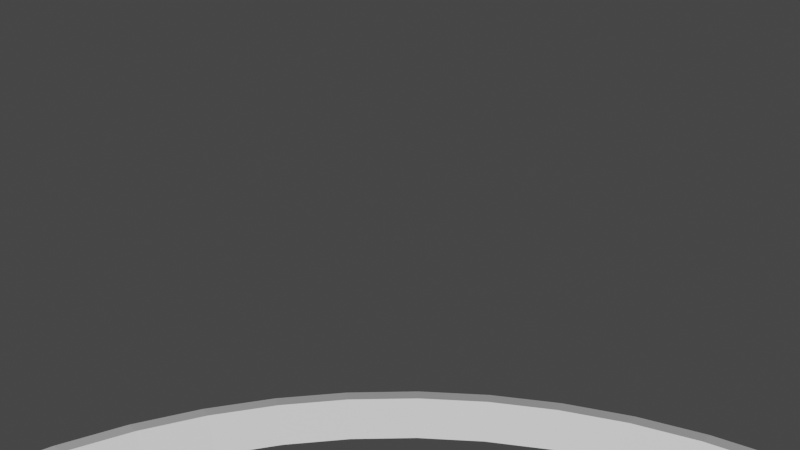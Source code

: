 # Source: floater_top.blend  (saved by Blender 2.80.75; exported with 4.5.12 LTS)
import bpy
from mathutils import Matrix  # noqa: F401  (used for matrix-valued properties, if any)

bpy.ops.wm.read_factory_settings(use_empty=True)
scene = bpy.context.scene
scene.name = 'Scene'

# ---- collections
col_collection = bpy.data.collections.new('Collection'); scene.collection.children.link(col_collection)

# ---- world
world_world = bpy.data.worlds.new('World'); scene.world = world_world
world_world.use_nodes = True; world_world.node_tree.nodes.clear()
_N = world_world.node_tree.nodes; _L = world_world.node_tree.links
n0 = _N.new('ShaderNodeOutputWorld'); n0.name = 'World Output'; n0.location = (300, 300)
n1 = _N.new('ShaderNodeBackground'); n1.name = 'Background'; n1.location = (10, 300)
n1.inputs[0].default_value = (0.05088, 0.05088, 0.05088, 1.0)
_L.new(n1.outputs[0], n0.inputs[0])
n0.is_active_output = True
world_world.color = (0.05088, 0.05088, 0.05088)
world_world.use_sun_shadow = False
world_world.sun_shadow_jitter_overblur = 0.0

# ---- cameras
cam_camera = bpy.data.cameras.new('Camera')
cam_camera.clip_end = 100.0
cam_camera.ortho_scale = 7.314

# ---- meshes
me_torus_001 = bpy.data.meshes.new('Torus.001')
me_torus_001.from_pydata([(4.22, 0.0, 0.0), (3.97, 0.0, 0.25), (3.72, 0.0, 3.062e-17), (3.97, 0.0, -0.25), (4.193, 0.4725, 0.0), (3.945, 0.4445, 0.25), (3.697, 0.4165, 3.062e-17), (3.945, 0.4445, -0.25), (4.114, 0.939, 0.0), (3.87, 0.8834, 0.25), (3.627, 0.8278, 3.062e-17), (3.87, 0.8834, -0.25), (3.983, 1.394, 0.0), (3.747, 1.311, 0.25), (3.511, 1.229, 3.062e-17), (3.747, 1.311, -0.25), (3.802, 1.831, 0.0), (3.577, 1.723, 0.25), (3.352, 1.614, 3.062e-17), (3.577, 1.723, -0.25), (3.573, 2.245, 0.0), (3.361, 2.112, 0.25), (3.15, 1.979, 3.062e-17), (3.361, 2.112, -0.25), (3.299, 2.631, 0.0), (3.104, 2.475, 0.25), (2.908, 2.319, 3.062e-17), (3.104, 2.475, -0.25), (2.984, 2.984, 0.0), (2.807, 2.807, 0.25), (2.63, 2.63, 3.062e-17), (2.807, 2.807, -0.25), (2.631, 3.299, 0.0), (2.475, 3.104, 0.25), (2.319, 2.908, 3.062e-17), (2.475, 3.104, -0.25), (2.245, 3.573, 0.0), (2.112, 3.361, 0.25), (1.979, 3.15, 3.062e-17), (2.112, 3.361, -0.25), (1.831, 3.802, 0.0), (1.723, 3.577, 0.25), (1.614, 3.352, 3.062e-17), (1.723, 3.577, -0.25), (1.394, 3.983, 0.0), (1.311, 3.747, 0.25), (1.229, 3.511, 3.062e-17), (1.311, 3.747, -0.25), (0.939, 4.114, 0.0), (0.8834, 3.87, 0.25), (0.8278, 3.627, 3.062e-17), (0.8834, 3.87, -0.25), (0.4725, 4.193, 0.0), (0.4445, 3.945, 0.25), (0.4165, 3.697, 3.062e-17), (0.4445, 3.945, -0.25), (3.186e-07, 4.22, 0.0), (2.997e-07, 3.97, 0.25), (2.809e-07, 3.72, 3.062e-17), (2.997e-07, 3.97, -0.25), (-0.4725, 4.193, 0.0), (-0.4445, 3.945, 0.25), (-0.4165, 3.697, 3.062e-17), (-0.4445, 3.945, -0.25), (-0.939, 4.114, 0.0), (-0.8834, 3.87, 0.25), (-0.8278, 3.627, 3.062e-17), (-0.8834, 3.87, -0.25), (-1.394, 3.983, 0.0), (-1.311, 3.747, 0.25), (-1.229, 3.511, 3.062e-17), (-1.311, 3.747, -0.25), (-1.831, 3.802, 0.0), (-1.723, 3.577, 0.25), (-1.614, 3.352, 3.062e-17), (-1.723, 3.577, -0.25), (-2.245, 3.573, 0.0), (-2.112, 3.361, 0.25), (-1.979, 3.15, 3.062e-17), (-2.112, 3.361, -0.25), (-2.631, 3.299, 0.0), (-2.475, 3.104, 0.25), (-2.319, 2.908, 3.062e-17), (-2.475, 3.104, -0.25), (-2.984, 2.984, 0.0), (-2.807, 2.807, 0.25), (-2.63, 2.63, 3.062e-17), (-2.807, 2.807, -0.25), (-3.299, 2.631, 0.0), (-3.104, 2.475, 0.25), (-2.908, 2.319, 3.062e-17), (-3.104, 2.475, -0.25), (-3.573, 2.245, 0.0), (-3.361, 2.112, 0.25), (-3.15, 1.979, 3.062e-17), (-3.361, 2.112, -0.25), (-3.802, 1.831, 0.0), (-3.577, 1.723, 0.25), (-3.352, 1.614, 3.062e-17), (-3.577, 1.723, -0.25), (-3.983, 1.394, 0.0), (-3.747, 1.311, 0.25), (-3.511, 1.229, 3.062e-17), (-3.747, 1.311, -0.25), (-4.114, 0.939, 0.0), (-3.87, 0.8834, 0.25), (-3.627, 0.8278, 3.062e-17), (-3.87, 0.8834, -0.25), (-4.193, 0.4725, 0.0), (-3.945, 0.4445, 0.25), (-3.697, 0.4165, 3.062e-17), (-3.945, 0.4445, -0.25), (-4.22, 3.689e-07, 0.0), (-3.97, 3.471e-07, 0.25), (-3.72, 3.252e-07, 3.062e-17), (-3.97, 3.471e-07, -0.25), (-4.193, -0.4725, 0.0), (-3.945, -0.4445, 0.25), (-3.697, -0.4165, 3.062e-17), (-3.945, -0.4445, -0.25), (-4.114, -0.939, 0.0), (-3.87, -0.8834, 0.25), (-3.627, -0.8278, 3.062e-17), (-3.87, -0.8834, -0.25), (-3.983, -1.394, 0.0), (-3.747, -1.311, 0.25), (-3.511, -1.229, 3.062e-17), (-3.747, -1.311, -0.25), (-3.802, -1.831, 0.0), (-3.577, -1.723, 0.25), (-3.352, -1.614, 3.062e-17), (-3.577, -1.723, -0.25), (-3.573, -2.245, 0.0), (-3.361, -2.112, 0.25), (-3.15, -1.979, 3.062e-17), (-3.361, -2.112, -0.25), (-3.299, -2.631, 0.0), (-3.104, -2.475, 0.25), (-2.908, -2.319, 3.062e-17), (-3.104, -2.475, -0.25), (-2.984, -2.984, 0.0), (-2.807, -2.807, 0.25), (-2.63, -2.63, 3.062e-17), (-2.807, -2.807, -0.25), (-2.631, -3.299, 0.0), (-2.475, -3.104, 0.25), (-2.319, -2.908, 3.062e-17), (-2.475, -3.104, -0.25), (-2.245, -3.573, 0.0), (-2.112, -3.361, 0.25), (-1.979, -3.15, 3.062e-17), (-2.112, -3.361, -0.25), (-1.831, -3.802, 0.0), (-1.723, -3.577, 0.25), (-1.614, -3.352, 3.062e-17), (-1.723, -3.577, -0.25), (-1.394, -3.983, 0.0), (-1.311, -3.747, 0.25), (-1.229, -3.511, 3.062e-17), (-1.311, -3.747, -0.25), (-0.939, -4.114, 0.0), (-0.8834, -3.87, 0.25), (-0.8278, -3.627, 3.062e-17), (-0.8834, -3.87, -0.25), (-0.4725, -4.193, 0.0), (-0.4445, -3.945, 0.25), (-0.4165, -3.697, 3.062e-17), (-0.4445, -3.945, -0.25), (3.186e-07, -4.22, 0.0), (2.997e-07, -3.97, 0.25), (2.809e-07, -3.72, 3.062e-17), (2.997e-07, -3.97, -0.25), (0.4725, -4.193, 0.0), (0.4445, -3.945, 0.25), (0.4165, -3.697, 3.062e-17), (0.4445, -3.945, -0.25), (0.939, -4.114, 0.0), (0.8834, -3.87, 0.25), (0.8278, -3.627, 3.062e-17), (0.8834, -3.87, -0.25), (1.394, -3.983, 0.0), (1.311, -3.747, 0.25), (1.229, -3.511, 3.062e-17), (1.311, -3.747, -0.25), (1.831, -3.802, 0.0), (1.723, -3.577, 0.25), (1.614, -3.352, 3.062e-17), (1.723, -3.577, -0.25), (2.245, -3.573, 0.0), (2.112, -3.361, 0.25), (1.979, -3.15, 3.062e-17), (2.112, -3.361, -0.25), (2.631, -3.299, 0.0), (2.475, -3.104, 0.25), (2.319, -2.908, 3.062e-17), (2.475, -3.104, -0.25), (2.984, -2.984, 0.0), (2.807, -2.807, 0.25), (2.63, -2.63, 3.062e-17), (2.807, -2.807, -0.25), (3.299, -2.631, 0.0), (3.104, -2.475, 0.25), (2.908, -2.319, 3.062e-17), (3.104, -2.475, -0.25), (3.573, -2.245, 0.0), (3.361, -2.112, 0.25), (3.15, -1.979, 3.062e-17), (3.361, -2.112, -0.25), (3.802, -1.831, 0.0), (3.577, -1.723, 0.25), (3.352, -1.614, 3.062e-17), (3.577, -1.723, -0.25), (3.983, -1.394, 0.0), (3.747, -1.311, 0.25), (3.511, -1.229, 3.062e-17), (3.747, -1.311, -0.25), (4.114, -0.939, 0.0), (3.87, -0.8834, 0.25), (3.627, -0.8278, 3.062e-17), (3.87, -0.8834, -0.25), (4.193, -0.4725, 0.0), (3.945, -0.4445, 0.25), (3.697, -0.4165, 3.062e-17), (3.945, -0.4445, -0.25)], [], [(0, 4, 5, 1), (1, 5, 6, 2), (2, 6, 7, 3), (3, 7, 4, 0), (4, 8, 9, 5), (5, 9, 10, 6), (6, 10, 11, 7), (7, 11, 8, 4), (8, 12, 13, 9), (9, 13, 14, 10), (10, 14, 15, 11), (11, 15, 12, 8), (12, 16, 17, 13), (13, 17, 18, 14), (14, 18, 19, 15), (15, 19, 16, 12), (16, 20, 21, 17), (17, 21, 22, 18), (18, 22, 23, 19), (19, 23, 20, 16), (20, 24, 25, 21), (21, 25, 26, 22), (22, 26, 27, 23), (23, 27, 24, 20), (24, 28, 29, 25), (25, 29, 30, 26), (26, 30, 31, 27), (27, 31, 28, 24), (28, 32, 33, 29), (29, 33, 34, 30), (30, 34, 35, 31), (31, 35, 32, 28), (32, 36, 37, 33), (33, 37, 38, 34), (34, 38, 39, 35), (35, 39, 36, 32), (36, 40, 41, 37), (37, 41, 42, 38), (38, 42, 43, 39), (39, 43, 40, 36), (40, 44, 45, 41), (41, 45, 46, 42), (42, 46, 47, 43), (43, 47, 44, 40), (44, 48, 49, 45), (45, 49, 50, 46), (46, 50, 51, 47), (47, 51, 48, 44), (48, 52, 53, 49), (49, 53, 54, 50), (50, 54, 55, 51), (51, 55, 52, 48), (52, 56, 57, 53), (53, 57, 58, 54), (54, 58, 59, 55), (55, 59, 56, 52), (56, 60, 61, 57), (57, 61, 62, 58), (58, 62, 63, 59), (59, 63, 60, 56), (60, 64, 65, 61), (61, 65, 66, 62), (62, 66, 67, 63), (63, 67, 64, 60), (64, 68, 69, 65), (65, 69, 70, 66), (66, 70, 71, 67), (67, 71, 68, 64), (68, 72, 73, 69), (69, 73, 74, 70), (70, 74, 75, 71), (71, 75, 72, 68), (72, 76, 77, 73), (73, 77, 78, 74), (74, 78, 79, 75), (75, 79, 76, 72), (76, 80, 81, 77), (77, 81, 82, 78), (78, 82, 83, 79), (79, 83, 80, 76), (80, 84, 85, 81), (81, 85, 86, 82), (82, 86, 87, 83), (83, 87, 84, 80), (84, 88, 89, 85), (85, 89, 90, 86), (86, 90, 91, 87), (87, 91, 88, 84), (88, 92, 93, 89), (89, 93, 94, 90), (90, 94, 95, 91), (91, 95, 92, 88), (92, 96, 97, 93), (93, 97, 98, 94), (94, 98, 99, 95), (95, 99, 96, 92), (96, 100, 101, 97), (97, 101, 102, 98), (98, 102, 103, 99), (99, 103, 100, 96), (100, 104, 105, 101), (101, 105, 106, 102), (102, 106, 107, 103), (103, 107, 104, 100), (104, 108, 109, 105), (105, 109, 110, 106), (106, 110, 111, 107), (107, 111, 108, 104), (108, 112, 113, 109), (109, 113, 114, 110), (110, 114, 115, 111), (111, 115, 112, 108), (112, 116, 117, 113), (113, 117, 118, 114), (114, 118, 119, 115), (115, 119, 116, 112), (116, 120, 121, 117), (117, 121, 122, 118), (118, 122, 123, 119), (119, 123, 120, 116), (120, 124, 125, 121), (121, 125, 126, 122), (122, 126, 127, 123), (123, 127, 124, 120), (124, 128, 129, 125), (125, 129, 130, 126), (126, 130, 131, 127), (127, 131, 128, 124), (128, 132, 133, 129), (129, 133, 134, 130), (130, 134, 135, 131), (131, 135, 132, 128), (132, 136, 137, 133), (133, 137, 138, 134), (134, 138, 139, 135), (135, 139, 136, 132), (136, 140, 141, 137), (137, 141, 142, 138), (138, 142, 143, 139), (139, 143, 140, 136), (140, 144, 145, 141), (141, 145, 146, 142), (142, 146, 147, 143), (143, 147, 144, 140), (144, 148, 149, 145), (145, 149, 150, 146), (146, 150, 151, 147), (147, 151, 148, 144), (148, 152, 153, 149), (149, 153, 154, 150), (150, 154, 155, 151), (151, 155, 152, 148), (152, 156, 157, 153), (153, 157, 158, 154), (154, 158, 159, 155), (155, 159, 156, 152), (156, 160, 161, 157), (157, 161, 162, 158), (158, 162, 163, 159), (159, 163, 160, 156), (160, 164, 165, 161), (161, 165, 166, 162), (162, 166, 167, 163), (163, 167, 164, 160), (164, 168, 169, 165), (165, 169, 170, 166), (166, 170, 171, 167), (167, 171, 168, 164), (168, 172, 173, 169), (169, 173, 174, 170), (170, 174, 175, 171), (171, 175, 172, 168), (172, 176, 177, 173), (173, 177, 178, 174), (174, 178, 179, 175), (175, 179, 176, 172), (176, 180, 181, 177), (177, 181, 182, 178), (178, 182, 183, 179), (179, 183, 180, 176), (180, 184, 185, 181), (181, 185, 186, 182), (182, 186, 187, 183), (183, 187, 184, 180), (184, 188, 189, 185), (185, 189, 190, 186), (186, 190, 191, 187), (187, 191, 188, 184), (188, 192, 193, 189), (189, 193, 194, 190), (190, 194, 195, 191), (191, 195, 192, 188), (192, 196, 197, 193), (193, 197, 198, 194), (194, 198, 199, 195), (195, 199, 196, 192), (196, 200, 201, 197), (197, 201, 202, 198), (198, 202, 203, 199), (199, 203, 200, 196), (200, 204, 205, 201), (201, 205, 206, 202), (202, 206, 207, 203), (203, 207, 204, 200), (204, 208, 209, 205), (205, 209, 210, 206), (206, 210, 211, 207), (207, 211, 208, 204), (208, 212, 213, 209), (209, 213, 214, 210), (210, 214, 215, 211), (211, 215, 212, 208), (212, 216, 217, 213), (213, 217, 218, 214), (214, 218, 219, 215), (215, 219, 216, 212), (216, 220, 221, 217), (217, 221, 222, 218), (218, 222, 223, 219), (219, 223, 220, 216), (220, 0, 1, 221), (221, 1, 2, 222), (222, 2, 3, 223), (223, 3, 0, 220)])
_uv = me_torus_001.uv_layers.new(name='UVMap')
_uv.uv.foreach_set('vector', [0.5, 0.5, 0.5179, 0.5, 0.5179, 0.75, 0.5, 0.75, 0.5, 0.75, 0.5179, 0.75, 0.5179, 1.0, 0.5, 1.0, 0.5, 0.0, 0.5179, 0.0, 0.5179, 0.25, 0.5, 0.25, 0.5, 0.25, 0.5179, 0.25, 0.5179, 0.5, 0.5, 0.5, 0.5179, 0.5, 0.5357, 0.5, 0.5357, 0.75, 0.5179, 0.75, 0.5179, 0.75, 0.5357, 0.75, 0.5357, 1.0, 0.5179, 1.0, 0.5179, 0.0, 0.5357, 0.0, 0.5357, 0.25, 0.5179, 0.25, 0.5179, 0.25, 0.5357, 0.25, 0.5357, 0.5, 0.5179, 0.5, 0.5357, 0.5, 0.5536, 0.5, 0.5536, 0.75, 0.5357, 0.75, 0.5357, 0.75, 0.5536, 0.75, 0.5536, 1.0, 0.5357, 1.0, 0.5357, 0.0, 0.5536, 0.0, 0.5536, 0.25, 0.5357, 0.25, 0.5357, 0.25, 0.5536, 0.25, 0.5536, 0.5, 0.5357, 0.5, 0.5536, 0.5, 0.5714, 0.5, 0.5714, 0.75, 0.5536, 0.75, 0.5536, 0.75, 0.5714, 0.75, 0.5714, 1.0, 0.5536, 1.0, 0.5536, 0.0, 0.5714, 0.0, 0.5714, 0.25, 0.5536, 0.25, 0.5536, 0.25, 0.5714, 0.25, 0.5714, 0.5, 0.5536, 0.5, 0.5714, 0.5, 0.5893, 0.5, 0.5893, 0.75, 0.5714, 0.75, 0.5714, 0.75, 0.5893, 0.75, 0.5893, 1.0, 0.5714, 1.0, 0.5714, 0.0, 0.5893, 0.0, 0.5893, 0.25, 0.5714, 0.25, 0.5714, 0.25, 0.5893, 0.25, 0.5893, 0.5, 0.5714, 0.5, 0.5893, 0.5, 0.6071, 0.5, 0.6071, 0.75, 0.5893, 0.75, 0.5893, 0.75, 0.6071, 0.75, 0.6071, 1.0, 0.5893, 1.0, 0.5893, 0.0, 0.6071, 0.0, 0.6071, 0.25, 0.5893, 0.25, 0.5893, 0.25, 0.6071, 0.25, 0.6071, 0.5, 0.5893, 0.5, 0.6071, 0.5, 0.625, 0.5, 0.625, 0.75, 0.6071, 0.75, 0.6071, 0.75, 0.625, 0.75, 0.625, 1.0, 0.6071, 1.0, 0.6071, 0.0, 0.625, 0.0, 0.625, 0.25, 0.6071, 0.25, 0.6071, 0.25, 0.625, 0.25, 0.625, 0.5, 0.6071, 0.5, 0.625, 0.5, 0.6429, 0.5, 0.6429, 0.75, 0.625, 0.75, 0.625, 0.75, 0.6429, 0.75, 0.6429, 1.0, 0.625, 1.0, 0.625, 0.0, 0.6429, 0.0, 0.6429, 0.25, 0.625, 0.25, 0.625, 0.25, 0.6429, 0.25, 0.6429, 0.5, 0.625, 0.5, 0.6429, 0.5, 0.6607, 0.5, 0.6607, 0.75, 0.6429, 0.75, 0.6429, 0.75, 0.6607, 0.75, 0.6607, 1.0, 0.6429, 1.0, 0.6429, 0.0, 0.6607, 0.0, 0.6607, 0.25, 0.6429, 0.25, 0.6429, 0.25, 0.6607, 0.25, 0.6607, 0.5, 0.6429, 0.5, 0.6607, 0.5, 0.6786, 0.5, 0.6786, 0.75, 0.6607, 0.75, 0.6607, 0.75, 0.6786, 0.75, 0.6786, 1.0, 0.6607, 1.0, 0.6607, 0.0, 0.6786, 0.0, 0.6786, 0.25, 0.6607, 0.25, 0.6607, 0.25, 0.6786, 0.25, 0.6786, 0.5, 0.6607, 0.5, 0.6786, 0.5, 0.6964, 0.5, 0.6964, 0.75, 0.6786, 0.75, 0.6786, 0.75, 0.6964, 0.75, 0.6964, 1.0, 0.6786, 1.0, 0.6786, 0.0, 0.6964, 0.0, 0.6964, 0.25, 0.6786, 0.25, 0.6786, 0.25, 0.6964, 0.25, 0.6964, 0.5, 0.6786, 0.5, 0.6964, 0.5, 0.7143, 0.5, 0.7143, 0.75, 0.6964, 0.75, 0.6964, 0.75, 0.7143, 0.75, 0.7143, 1.0, 0.6964, 1.0, 0.6964, 0.0, 0.7143, 0.0, 0.7143, 0.25, 0.6964, 0.25, 0.6964, 0.25, 0.7143, 0.25, 0.7143, 0.5, 0.6964, 0.5, 0.7143, 0.5, 0.7321, 0.5, 0.7321, 0.75, 0.7143, 0.75, 0.7143, 0.75, 0.7321, 0.75, 0.7321, 1.0, 0.7143, 1.0, 0.7143, 0.0, 0.7321, 0.0, 0.7321, 0.25, 0.7143, 0.25, 0.7143, 0.25, 0.7321, 0.25, 0.7321, 0.5, 0.7143, 0.5, 0.7321, 0.5, 0.75, 0.5, 0.75, 0.75, 0.7321, 0.75, 0.7321, 0.75, 0.75, 0.75, 0.75, 1.0, 0.7321, 1.0, 0.7321, 0.0, 0.75, 0.0, 0.75, 0.25, 0.7321, 0.25, 0.7321, 0.25, 0.75, 0.25, 0.75, 0.5, 0.7321, 0.5, 0.75, 0.5, 0.7679, 0.5, 0.7679, 0.75, 0.75, 0.75, 0.75, 0.75, 0.7679, 0.75, 0.7679, 1.0, 0.75, 1.0, 0.75, 0.0, 0.7679, 0.0, 0.7679, 0.25, 0.75, 0.25, 0.75, 0.25, 0.7679, 0.25, 0.7679, 0.5, 0.75, 0.5, 0.7679, 0.5, 0.7857, 0.5, 0.7857, 0.75, 0.7679, 0.75, 0.7679, 0.75, 0.7857, 0.75, 0.7857, 1.0, 0.7679, 1.0, 0.7679, 0.0, 0.7857, 0.0, 0.7857, 0.25, 0.7679, 0.25, 0.7679, 0.25, 0.7857, 0.25, 0.7857, 0.5, 0.7679, 0.5, 0.7857, 0.5, 0.8036, 0.5, 0.8036, 0.75, 0.7857, 0.75, 0.7857, 0.75, 0.8036, 0.75, 0.8036, 1.0, 0.7857, 1.0, 0.7857, 0.0, 0.8036, 0.0, 0.8036, 0.25, 0.7857, 0.25, 0.7857, 0.25, 0.8036, 0.25, 0.8036, 0.5, 0.7857, 0.5, 0.8036, 0.5, 0.8214, 0.5, 0.8214, 0.75, 0.8036, 0.75, 0.8036, 0.75, 0.8214, 0.75, 0.8214, 1.0, 0.8036, 1.0, 0.8036, 0.0, 0.8214, 0.0, 0.8214, 0.25, 0.8036, 0.25, 0.8036, 0.25, 0.8214, 0.25, 0.8214, 0.5, 0.8036, 0.5, 0.8214, 0.5, 0.8393, 0.5, 0.8393, 0.75, 0.8214, 0.75, 0.8214, 0.75, 0.8393, 0.75, 0.8393, 1.0, 0.8214, 1.0, 0.8214, 0.0, 0.8393, 0.0, 0.8393, 0.25, 0.8214, 0.25, 0.8214, 0.25, 0.8393, 0.25, 0.8393, 0.5, 0.8214, 0.5, 0.8393, 0.5, 0.8571, 0.5, 0.8571, 0.75, 0.8393, 0.75, 0.8393, 0.75, 0.8571, 0.75, 0.8571, 1.0, 0.8393, 1.0, 0.8393, 0.0, 0.8571, 0.0, 0.8571, 0.25, 0.8393, 0.25, 0.8393, 0.25, 0.8571, 0.25, 0.8571, 0.5, 0.8393, 0.5, 0.8571, 0.5, 0.875, 0.5, 0.875, 0.75, 0.8571, 0.75, 0.8571, 0.75, 0.875, 0.75, 0.875, 1.0, 0.8571, 1.0, 0.8571, 0.0, 0.875, 0.0, 0.875, 0.25, 0.8571, 0.25, 0.8571, 0.25, 0.875, 0.25, 0.875, 0.5, 0.8571, 0.5, 0.875, 0.5, 0.8929, 0.5, 0.8929, 0.75, 0.875, 0.75, 0.875, 0.75, 0.8929, 0.75, 0.8929, 1.0, 0.875, 1.0, 0.875, 0.0, 0.8929, 0.0, 0.8929, 0.25, 0.875, 0.25, 0.875, 0.25, 0.8929, 0.25, 0.8929, 0.5, 0.875, 0.5, 0.8929, 0.5, 0.9107, 0.5, 0.9107, 0.75, 0.8929, 0.75, 0.8929, 0.75, 0.9107, 0.75, 0.9107, 1.0, 0.8929, 1.0, 0.8929, 0.0, 0.9107, 0.0, 0.9107, 0.25, 0.8929, 0.25, 0.8929, 0.25, 0.9107, 0.25, 0.9107, 0.5, 0.8929, 0.5, 0.9107, 0.5, 0.9286, 0.5, 0.9286, 0.75, 0.9107, 0.75, 0.9107, 0.75, 0.9286, 0.75, 0.9286, 1.0, 0.9107, 1.0, 0.9107, 0.0, 0.9286, 0.0, 0.9286, 0.25, 0.9107, 0.25, 0.9107, 0.25, 0.9286, 0.25, 0.9286, 0.5, 0.9107, 0.5, 0.9286, 0.5, 0.9464, 0.5, 0.9464, 0.75, 0.9286, 0.75, 0.9286, 0.75, 0.9464, 0.75, 0.9464, 1.0, 0.9286, 1.0, 0.9286, 0.0, 0.9464, 0.0, 0.9464, 0.25, 0.9286, 0.25, 0.9286, 0.25, 0.9464, 0.25, 0.9464, 0.5, 0.9286, 0.5, 0.9464, 0.5, 0.9643, 0.5, 0.9643, 0.75, 0.9464, 0.75, 0.9464, 0.75, 0.9643, 0.75, 0.9643, 1.0, 0.9464, 1.0, 0.9464, 0.0, 0.9643, 0.0, 0.9643, 0.25, 0.9464, 0.25, 0.9464, 0.25, 0.9643, 0.25, 0.9643, 0.5, 0.9464, 0.5, 0.9643, 0.5, 0.9821, 0.5, 0.9821, 0.75, 0.9643, 0.75, 0.9643, 0.75, 0.9821, 0.75, 0.9821, 1.0, 0.9643, 1.0, 0.9643, 0.0, 0.9821, 0.0, 0.9821, 0.25, 0.9643, 0.25, 0.9643, 0.25, 0.9821, 0.25, 0.9821, 0.5, 0.9643, 0.5, 0.9821, 0.5, 1.0, 0.5, 1.0, 0.75, 0.9821, 0.75, 0.9821, 0.75, 1.0, 0.75, 1.0, 1.0, 0.9821, 1.0, 0.9821, 0.0, 1.0, 0.0, 1.0, 0.25, 0.9821, 0.25, 0.9821, 0.25, 1.0, 0.25, 1.0, 0.5, 0.9821, 0.5, 1.332e-15, 0.5, 0.01786, 0.5, 0.01786, 0.75, 1.332e-15, 0.75, 1.332e-15, 0.75, 0.01786, 0.75, 0.01786, 1.0, 1.332e-15, 1.0, 1.332e-15, 0.0, 0.01786, 0.0, 0.01786, 0.25, 1.332e-15, 0.25, 1.332e-15, 0.25, 0.01786, 0.25, 0.01786, 0.5, 1.332e-15, 0.5, 0.01786, 0.5, 0.03571, 0.5, 0.03571, 0.75, 0.01786, 0.75, 0.01786, 0.75, 0.03571, 0.75, 0.03571, 1.0, 0.01786, 1.0, 0.01786, 0.0, 0.03571, 0.0, 0.03571, 0.25, 0.01786, 0.25, 0.01786, 0.25, 0.03571, 0.25, 0.03571, 0.5, 0.01786, 0.5, 0.03571, 0.5, 0.05357, 0.5, 0.05357, 0.75, 0.03571, 0.75, 0.03571, 0.75, 0.05357, 0.75, 0.05357, 1.0, 0.03571, 1.0, 0.03571, 0.0, 0.05357, 0.0, 0.05357, 0.25, 0.03571, 0.25, 0.03571, 0.25, 0.05357, 0.25, 0.05357, 0.5, 0.03571, 0.5, 0.05357, 0.5, 0.07143, 0.5, 0.07143, 0.75, 0.05357, 0.75, 0.05357, 0.75, 0.07143, 0.75, 0.07143, 1.0, 0.05357, 1.0, 0.05357, 0.0, 0.07143, 0.0, 0.07143, 0.25, 0.05357, 0.25, 0.05357, 0.25, 0.07143, 0.25, 0.07143, 0.5, 0.05357, 0.5, 0.07143, 0.5, 0.08929, 0.5, 0.08929, 0.75, 0.07143, 0.75, 0.07143, 0.75, 0.08929, 0.75, 0.08929, 1.0, 0.07143, 1.0, 0.07143, 0.0, 0.08929, 0.0, 0.08929, 0.25, 0.07143, 0.25, 0.07143, 0.25, 0.08929, 0.25, 0.08929, 0.5, 0.07143, 0.5, 0.08929, 0.5, 0.1071, 0.5, 0.1071, 0.75, 0.08929, 0.75, 0.08929, 0.75, 0.1071, 0.75, 0.1071, 1.0, 0.08929, 1.0, 0.08929, 0.0, 0.1071, 0.0, 0.1071, 0.25, 0.08929, 0.25, 0.08929, 0.25, 0.1071, 0.25, 0.1071, 0.5, 0.08929, 0.5, 0.1071, 0.5, 0.125, 0.5, 0.125, 0.75, 0.1071, 0.75, 0.1071, 0.75, 0.125, 0.75, 0.125, 1.0, 0.1071, 1.0, 0.1071, 0.0, 0.125, 0.0, 0.125, 0.25, 0.1071, 0.25, 0.1071, 0.25, 0.125, 0.25, 0.125, 0.5, 0.1071, 0.5, 0.125, 0.5, 0.1429, 0.5, 0.1429, 0.75, 0.125, 0.75, 0.125, 0.75, 0.1429, 0.75, 0.1429, 1.0, 0.125, 1.0, 0.125, 0.0, 0.1429, 0.0, 0.1429, 0.25, 0.125, 0.25, 0.125, 0.25, 0.1429, 0.25, 0.1429, 0.5, 0.125, 0.5, 0.1429, 0.5, 0.1607, 0.5, 0.1607, 0.75, 0.1429, 0.75, 0.1429, 0.75, 0.1607, 0.75, 0.1607, 1.0, 0.1429, 1.0, 0.1429, 0.0, 0.1607, 0.0, 0.1607, 0.25, 0.1429, 0.25, 0.1429, 0.25, 0.1607, 0.25, 0.1607, 0.5, 0.1429, 0.5, 0.1607, 0.5, 0.1786, 0.5, 0.1786, 0.75, 0.1607, 0.75, 0.1607, 0.75, 0.1786, 0.75, 0.1786, 1.0, 0.1607, 1.0, 0.1607, 0.0, 0.1786, 0.0, 0.1786, 0.25, 0.1607, 0.25, 0.1607, 0.25, 0.1786, 0.25, 0.1786, 0.5, 0.1607, 0.5, 0.1786, 0.5, 0.1964, 0.5, 0.1964, 0.75, 0.1786, 0.75, 0.1786, 0.75, 0.1964, 0.75, 0.1964, 1.0, 0.1786, 1.0, 0.1786, 0.0, 0.1964, 0.0, 0.1964, 0.25, 0.1786, 0.25, 0.1786, 0.25, 0.1964, 0.25, 0.1964, 0.5, 0.1786, 0.5, 0.1964, 0.5, 0.2143, 0.5, 0.2143, 0.75, 0.1964, 0.75, 0.1964, 0.75, 0.2143, 0.75, 0.2143, 1.0, 0.1964, 1.0, 0.1964, 0.0, 0.2143, 0.0, 0.2143, 0.25, 0.1964, 0.25, 0.1964, 0.25, 0.2143, 0.25, 0.2143, 0.5, 0.1964, 0.5, 0.2143, 0.5, 0.2321, 0.5, 0.2321, 0.75, 0.2143, 0.75, 0.2143, 0.75, 0.2321, 0.75, 0.2321, 1.0, 0.2143, 1.0, 0.2143, 0.0, 0.2321, 0.0, 0.2321, 0.25, 0.2143, 0.25, 0.2143, 0.25, 0.2321, 0.25, 0.2321, 0.5, 0.2143, 0.5, 0.2321, 0.5, 0.25, 0.5, 0.25, 0.75, 0.2321, 0.75, 0.2321, 0.75, 0.25, 0.75, 0.25, 1.0, 0.2321, 1.0, 0.2321, 0.0, 0.25, 0.0, 0.25, 0.25, 0.2321, 0.25, 0.2321, 0.25, 0.25, 0.25, 0.25, 0.5, 0.2321, 0.5, 0.25, 0.5, 0.2679, 0.5, 0.2679, 0.75, 0.25, 0.75, 0.25, 0.75, 0.2679, 0.75, 0.2679, 1.0, 0.25, 1.0, 0.25, 0.0, 0.2679, 0.0, 0.2679, 0.25, 0.25, 0.25, 0.25, 0.25, 0.2679, 0.25, 0.2679, 0.5, 0.25, 0.5, 0.2679, 0.5, 0.2857, 0.5, 0.2857, 0.75, 0.2679, 0.75, 0.2679, 0.75, 0.2857, 0.75, 0.2857, 1.0, 0.2679, 1.0, 0.2679, 0.0, 0.2857, 0.0, 0.2857, 0.25, 0.2679, 0.25, 0.2679, 0.25, 0.2857, 0.25, 0.2857, 0.5, 0.2679, 0.5, 0.2857, 0.5, 0.3036, 0.5, 0.3036, 0.75, 0.2857, 0.75, 0.2857, 0.75, 0.3036, 0.75, 0.3036, 1.0, 0.2857, 1.0, 0.2857, 0.0, 0.3036, 0.0, 0.3036, 0.25, 0.2857, 0.25, 0.2857, 0.25, 0.3036, 0.25, 0.3036, 0.5, 0.2857, 0.5, 0.3036, 0.5, 0.3214, 0.5, 0.3214, 0.75, 0.3036, 0.75, 0.3036, 0.75, 0.3214, 0.75, 0.3214, 1.0, 0.3036, 1.0, 0.3036, 0.0, 0.3214, 0.0, 0.3214, 0.25, 0.3036, 0.25, 0.3036, 0.25, 0.3214, 0.25, 0.3214, 0.5, 0.3036, 0.5, 0.3214, 0.5, 0.3393, 0.5, 0.3393, 0.75, 0.3214, 0.75, 0.3214, 0.75, 0.3393, 0.75, 0.3393, 1.0, 0.3214, 1.0, 0.3214, 0.0, 0.3393, 0.0, 0.3393, 0.25, 0.3214, 0.25, 0.3214, 0.25, 0.3393, 0.25, 0.3393, 0.5, 0.3214, 0.5, 0.3393, 0.5, 0.3571, 0.5, 0.3571, 0.75, 0.3393, 0.75, 0.3393, 0.75, 0.3571, 0.75, 0.3571, 1.0, 0.3393, 1.0, 0.3393, 0.0, 0.3571, 0.0, 0.3571, 0.25, 0.3393, 0.25, 0.3393, 0.25, 0.3571, 0.25, 0.3571, 0.5, 0.3393, 0.5, 0.3571, 0.5, 0.375, 0.5, 0.375, 0.75, 0.3571, 0.75, 0.3571, 0.75, 0.375, 0.75, 0.375, 1.0, 0.3571, 1.0, 0.3571, 0.0, 0.375, 0.0, 0.375, 0.25, 0.3571, 0.25, 0.3571, 0.25, 0.375, 0.25, 0.375, 0.5, 0.3571, 0.5, 0.375, 0.5, 0.3929, 0.5, 0.3929, 0.75, 0.375, 0.75, 0.375, 0.75, 0.3929, 0.75, 0.3929, 1.0, 0.375, 1.0, 0.375, 0.0, 0.3929, 0.0, 0.3929, 0.25, 0.375, 0.25, 0.375, 0.25, 0.3929, 0.25, 0.3929, 0.5, 0.375, 0.5, 0.3929, 0.5, 0.4107, 0.5, 0.4107, 0.75, 0.3929, 0.75, 0.3929, 0.75, 0.4107, 0.75, 0.4107, 1.0, 0.3929, 1.0, 0.3929, 0.0, 0.4107, 0.0, 0.4107, 0.25, 0.3929, 0.25, 0.3929, 0.25, 0.4107, 0.25, 0.4107, 0.5, 0.3929, 0.5, 0.4107, 0.5, 0.4286, 0.5, 0.4286, 0.75, 0.4107, 0.75, 0.4107, 0.75, 0.4286, 0.75, 0.4286, 1.0, 0.4107, 1.0, 0.4107, 0.0, 0.4286, 0.0, 0.4286, 0.25, 0.4107, 0.25, 0.4107, 0.25, 0.4286, 0.25, 0.4286, 0.5, 0.4107, 0.5, 0.4286, 0.5, 0.4464, 0.5, 0.4464, 0.75, 0.4286, 0.75, 0.4286, 0.75, 0.4464, 0.75, 0.4464, 1.0, 0.4286, 1.0, 0.4286, 0.0, 0.4464, 0.0, 0.4464, 0.25, 0.4286, 0.25, 0.4286, 0.25, 0.4464, 0.25, 0.4464, 0.5, 0.4286, 0.5, 0.4464, 0.5, 0.4643, 0.5, 0.4643, 0.75, 0.4464, 0.75, 0.4464, 0.75, 0.4643, 0.75, 0.4643, 1.0, 0.4464, 1.0, 0.4464, 0.0, 0.4643, 0.0, 0.4643, 0.25, 0.4464, 0.25, 0.4464, 0.25, 0.4643, 0.25, 0.4643, 0.5, 0.4464, 0.5, 0.4643, 0.5, 0.4821, 0.5, 0.4821, 0.75, 0.4643, 0.75, 0.4643, 0.75, 0.4821, 0.75, 0.4821, 1.0, 0.4643, 1.0, 0.4643, 0.0, 0.4821, 0.0, 0.4821, 0.25, 0.4643, 0.25, 0.4643, 0.25, 0.4821, 0.25, 0.4821, 0.5, 0.4643, 0.5, 0.4821, 0.5, 0.5, 0.5, 0.5, 0.75, 0.4821, 0.75, 0.4821, 0.75, 0.5, 0.75, 0.5, 1.0, 0.4821, 1.0, 0.4821, 0.0, 0.5, 0.0, 0.5, 0.25, 0.4821, 0.25, 0.4821, 0.25, 0.5, 0.25, 0.5, 0.5, 0.4821, 0.5])
me_torus_001.use_remesh_preserve_volume = False
me_torus_001.use_remesh_preserve_attributes = False
me_torus_001.use_mirror_vertex_groups = False
me_torus_001.update()
me_torus_002 = bpy.data.meshes.new('Torus.002')
me_torus_002.from_pydata([(2.93, 0.0, 0.0), (2.68, 0.0, 0.25), (2.43, 0.0, 3.062e-17), (2.68, 0.0, -0.25), (2.912, 0.3281, 0.0), (2.663, 0.3001, 0.25), (2.415, 0.2721, 3.062e-17), (2.663, 0.3001, -0.25), (2.857, 0.652, 0.0), (2.613, 0.5964, 0.25), (2.369, 0.5407, 3.062e-17), (2.613, 0.5964, -0.25), (2.766, 0.9677, 0.0), (2.53, 0.8851, 0.25), (2.294, 0.8026, 3.062e-17), (2.53, 0.8851, -0.25), (2.64, 1.271, 0.0), (2.415, 1.163, 0.25), (2.189, 1.054, 3.062e-17), (2.415, 1.163, -0.25), (2.481, 1.559, 0.0), (2.269, 1.426, 0.25), (2.058, 1.293, 3.062e-17), (2.269, 1.426, -0.25), (2.291, 1.827, 0.0), (2.095, 1.671, 0.25), (1.9, 1.515, 3.062e-17), (2.095, 1.671, -0.25), (2.072, 2.072, 0.0), (1.895, 1.895, 0.25), (1.718, 1.718, 3.062e-17), (1.895, 1.895, -0.25), (1.827, 2.291, 0.0), (1.671, 2.095, 0.25), (1.515, 1.9, 3.062e-17), (1.671, 2.095, -0.25), (1.559, 2.481, 0.0), (1.426, 2.269, 0.25), (1.293, 2.058, 3.062e-17), (1.426, 2.269, -0.25), (1.271, 2.64, 0.0), (1.163, 2.415, 0.25), (1.054, 2.189, 3.062e-17), (1.163, 2.415, -0.25), (0.9677, 2.766, 0.0), (0.8851, 2.53, 0.25), (0.8026, 2.294, 3.062e-17), (0.8851, 2.53, -0.25), (0.652, 2.857, 0.0), (0.5964, 2.613, 0.25), (0.5407, 2.369, 3.062e-17), (0.5964, 2.613, -0.25), (0.3281, 2.912, 0.0), (0.3001, 2.663, 0.25), (0.2721, 2.415, 3.062e-17), (0.3001, 2.663, -0.25), (2.212e-07, 2.93, 0.0), (2.023e-07, 2.68, 0.25), (1.835e-07, 2.43, 3.062e-17), (2.023e-07, 2.68, -0.25), (-0.3281, 2.912, 0.0), (-0.3001, 2.663, 0.25), (-0.2721, 2.415, 3.062e-17), (-0.3001, 2.663, -0.25), (-0.652, 2.857, 0.0), (-0.5964, 2.613, 0.25), (-0.5407, 2.369, 3.062e-17), (-0.5964, 2.613, -0.25), (-0.9677, 2.766, 0.0), (-0.8851, 2.53, 0.25), (-0.8026, 2.294, 3.062e-17), (-0.8851, 2.53, -0.25), (-1.271, 2.64, 0.0), (-1.163, 2.415, 0.25), (-1.054, 2.189, 3.062e-17), (-1.163, 2.415, -0.25), (-1.559, 2.481, 0.0), (-1.426, 2.269, 0.25), (-1.293, 2.058, 3.062e-17), (-1.426, 2.269, -0.25), (-1.827, 2.291, 0.0), (-1.671, 2.095, 0.25), (-1.515, 1.9, 3.062e-17), (-1.671, 2.095, -0.25), (-2.072, 2.072, 0.0), (-1.895, 1.895, 0.25), (-1.718, 1.718, 3.062e-17), (-1.895, 1.895, -0.25), (-2.291, 1.827, 0.0), (-2.095, 1.671, 0.25), (-1.9, 1.515, 3.062e-17), (-2.095, 1.671, -0.25), (-2.481, 1.559, 0.0), (-2.269, 1.426, 0.25), (-2.058, 1.293, 3.062e-17), (-2.269, 1.426, -0.25), (-2.64, 1.271, 0.0), (-2.415, 1.163, 0.25), (-2.189, 1.054, 3.062e-17), (-2.415, 1.163, -0.25), (-2.766, 0.9677, 0.0), (-2.53, 0.8851, 0.25), (-2.294, 0.8026, 3.062e-17), (-2.53, 0.8851, -0.25), (-2.857, 0.652, 0.0), (-2.613, 0.5964, 0.25), (-2.369, 0.5407, 3.062e-17), (-2.613, 0.5964, -0.25), (-2.912, 0.3281, 0.0), (-2.663, 0.3001, 0.25), (-2.415, 0.2721, 3.062e-17), (-2.663, 0.3001, -0.25), (-2.93, 2.561e-07, 0.0), (-2.68, 2.343e-07, 0.25), (-2.43, 2.124e-07, 3.062e-17), (-2.68, 2.343e-07, -0.25), (-2.912, -0.3281, 0.0), (-2.663, -0.3001, 0.25), (-2.415, -0.2721, 3.062e-17), (-2.663, -0.3001, -0.25), (-2.857, -0.652, 0.0), (-2.613, -0.5964, 0.25), (-2.369, -0.5407, 3.062e-17), (-2.613, -0.5964, -0.25), (-2.766, -0.9677, 0.0), (-2.53, -0.8851, 0.25), (-2.294, -0.8026, 3.062e-17), (-2.53, -0.8851, -0.25), (-2.64, -1.271, 0.0), (-2.415, -1.163, 0.25), (-2.189, -1.054, 3.062e-17), (-2.415, -1.163, -0.25), (-2.481, -1.559, 0.0), (-2.269, -1.426, 0.25), (-2.058, -1.293, 3.062e-17), (-2.269, -1.426, -0.25), (-2.291, -1.827, 0.0), (-2.095, -1.671, 0.25), (-1.9, -1.515, 3.062e-17), (-2.095, -1.671, -0.25), (-2.072, -2.072, 0.0), (-1.895, -1.895, 0.25), (-1.718, -1.718, 3.062e-17), (-1.895, -1.895, -0.25), (-1.827, -2.291, 0.0), (-1.671, -2.095, 0.25), (-1.515, -1.9, 3.062e-17), (-1.671, -2.095, -0.25), (-1.559, -2.481, 0.0), (-1.426, -2.269, 0.25), (-1.293, -2.058, 3.062e-17), (-1.426, -2.269, -0.25), (-1.271, -2.64, 0.0), (-1.163, -2.415, 0.25), (-1.054, -2.189, 3.062e-17), (-1.163, -2.415, -0.25), (-0.9677, -2.766, 0.0), (-0.8851, -2.53, 0.25), (-0.8026, -2.294, 3.062e-17), (-0.8851, -2.53, -0.25), (-0.652, -2.857, 0.0), (-0.5964, -2.613, 0.25), (-0.5407, -2.369, 3.062e-17), (-0.5964, -2.613, -0.25), (-0.3281, -2.912, 0.0), (-0.3001, -2.663, 0.25), (-0.2721, -2.415, 3.062e-17), (-0.3001, -2.663, -0.25), (2.212e-07, -2.93, 0.0), (2.023e-07, -2.68, 0.25), (1.835e-07, -2.43, 3.062e-17), (2.023e-07, -2.68, -0.25), (0.3281, -2.912, 0.0), (0.3001, -2.663, 0.25), (0.2721, -2.415, 3.062e-17), (0.3001, -2.663, -0.25), (0.652, -2.857, 0.0), (0.5964, -2.613, 0.25), (0.5407, -2.369, 3.062e-17), (0.5964, -2.613, -0.25), (0.9677, -2.766, 0.0), (0.8851, -2.53, 0.25), (0.8026, -2.294, 3.062e-17), (0.8851, -2.53, -0.25), (1.271, -2.64, 0.0), (1.163, -2.415, 0.25), (1.054, -2.189, 3.062e-17), (1.163, -2.415, -0.25), (1.559, -2.481, 0.0), (1.426, -2.269, 0.25), (1.293, -2.058, 3.062e-17), (1.426, -2.269, -0.25), (1.827, -2.291, 0.0), (1.671, -2.095, 0.25), (1.515, -1.9, 3.062e-17), (1.671, -2.095, -0.25), (2.072, -2.072, 0.0), (1.895, -1.895, 0.25), (1.718, -1.718, 3.062e-17), (1.895, -1.895, -0.25), (2.291, -1.827, 0.0), (2.095, -1.671, 0.25), (1.9, -1.515, 3.062e-17), (2.095, -1.671, -0.25), (2.481, -1.559, 0.0), (2.269, -1.426, 0.25), (2.058, -1.293, 3.062e-17), (2.269, -1.426, -0.25), (2.64, -1.271, 0.0), (2.415, -1.163, 0.25), (2.189, -1.054, 3.062e-17), (2.415, -1.163, -0.25), (2.766, -0.9677, 0.0), (2.53, -0.8851, 0.25), (2.294, -0.8026, 3.062e-17), (2.53, -0.8851, -0.25), (2.857, -0.652, 0.0), (2.613, -0.5964, 0.25), (2.369, -0.5407, 3.062e-17), (2.613, -0.5964, -0.25), (2.912, -0.3281, 0.0), (2.663, -0.3001, 0.25), (2.415, -0.2721, 3.062e-17), (2.663, -0.3001, -0.25)], [], [(0, 4, 5, 1), (1, 5, 6, 2), (2, 6, 7, 3), (3, 7, 4, 0), (4, 8, 9, 5), (5, 9, 10, 6), (6, 10, 11, 7), (7, 11, 8, 4), (8, 12, 13, 9), (9, 13, 14, 10), (10, 14, 15, 11), (11, 15, 12, 8), (12, 16, 17, 13), (13, 17, 18, 14), (14, 18, 19, 15), (15, 19, 16, 12), (16, 20, 21, 17), (17, 21, 22, 18), (18, 22, 23, 19), (19, 23, 20, 16), (20, 24, 25, 21), (21, 25, 26, 22), (22, 26, 27, 23), (23, 27, 24, 20), (24, 28, 29, 25), (25, 29, 30, 26), (26, 30, 31, 27), (27, 31, 28, 24), (28, 32, 33, 29), (29, 33, 34, 30), (30, 34, 35, 31), (31, 35, 32, 28), (32, 36, 37, 33), (33, 37, 38, 34), (34, 38, 39, 35), (35, 39, 36, 32), (36, 40, 41, 37), (37, 41, 42, 38), (38, 42, 43, 39), (39, 43, 40, 36), (40, 44, 45, 41), (41, 45, 46, 42), (42, 46, 47, 43), (43, 47, 44, 40), (44, 48, 49, 45), (45, 49, 50, 46), (46, 50, 51, 47), (47, 51, 48, 44), (48, 52, 53, 49), (49, 53, 54, 50), (50, 54, 55, 51), (51, 55, 52, 48), (52, 56, 57, 53), (53, 57, 58, 54), (54, 58, 59, 55), (55, 59, 56, 52), (56, 60, 61, 57), (57, 61, 62, 58), (58, 62, 63, 59), (59, 63, 60, 56), (60, 64, 65, 61), (61, 65, 66, 62), (62, 66, 67, 63), (63, 67, 64, 60), (64, 68, 69, 65), (65, 69, 70, 66), (66, 70, 71, 67), (67, 71, 68, 64), (68, 72, 73, 69), (69, 73, 74, 70), (70, 74, 75, 71), (71, 75, 72, 68), (72, 76, 77, 73), (73, 77, 78, 74), (74, 78, 79, 75), (75, 79, 76, 72), (76, 80, 81, 77), (77, 81, 82, 78), (78, 82, 83, 79), (79, 83, 80, 76), (80, 84, 85, 81), (81, 85, 86, 82), (82, 86, 87, 83), (83, 87, 84, 80), (84, 88, 89, 85), (85, 89, 90, 86), (86, 90, 91, 87), (87, 91, 88, 84), (88, 92, 93, 89), (89, 93, 94, 90), (90, 94, 95, 91), (91, 95, 92, 88), (92, 96, 97, 93), (93, 97, 98, 94), (94, 98, 99, 95), (95, 99, 96, 92), (96, 100, 101, 97), (97, 101, 102, 98), (98, 102, 103, 99), (99, 103, 100, 96), (100, 104, 105, 101), (101, 105, 106, 102), (102, 106, 107, 103), (103, 107, 104, 100), (104, 108, 109, 105), (105, 109, 110, 106), (106, 110, 111, 107), (107, 111, 108, 104), (108, 112, 113, 109), (109, 113, 114, 110), (110, 114, 115, 111), (111, 115, 112, 108), (112, 116, 117, 113), (113, 117, 118, 114), (114, 118, 119, 115), (115, 119, 116, 112), (116, 120, 121, 117), (117, 121, 122, 118), (118, 122, 123, 119), (119, 123, 120, 116), (120, 124, 125, 121), (121, 125, 126, 122), (122, 126, 127, 123), (123, 127, 124, 120), (124, 128, 129, 125), (125, 129, 130, 126), (126, 130, 131, 127), (127, 131, 128, 124), (128, 132, 133, 129), (129, 133, 134, 130), (130, 134, 135, 131), (131, 135, 132, 128), (132, 136, 137, 133), (133, 137, 138, 134), (134, 138, 139, 135), (135, 139, 136, 132), (136, 140, 141, 137), (137, 141, 142, 138), (138, 142, 143, 139), (139, 143, 140, 136), (140, 144, 145, 141), (141, 145, 146, 142), (142, 146, 147, 143), (143, 147, 144, 140), (144, 148, 149, 145), (145, 149, 150, 146), (146, 150, 151, 147), (147, 151, 148, 144), (148, 152, 153, 149), (149, 153, 154, 150), (150, 154, 155, 151), (151, 155, 152, 148), (152, 156, 157, 153), (153, 157, 158, 154), (154, 158, 159, 155), (155, 159, 156, 152), (156, 160, 161, 157), (157, 161, 162, 158), (158, 162, 163, 159), (159, 163, 160, 156), (160, 164, 165, 161), (161, 165, 166, 162), (162, 166, 167, 163), (163, 167, 164, 160), (164, 168, 169, 165), (165, 169, 170, 166), (166, 170, 171, 167), (167, 171, 168, 164), (168, 172, 173, 169), (169, 173, 174, 170), (170, 174, 175, 171), (171, 175, 172, 168), (172, 176, 177, 173), (173, 177, 178, 174), (174, 178, 179, 175), (175, 179, 176, 172), (176, 180, 181, 177), (177, 181, 182, 178), (178, 182, 183, 179), (179, 183, 180, 176), (180, 184, 185, 181), (181, 185, 186, 182), (182, 186, 187, 183), (183, 187, 184, 180), (184, 188, 189, 185), (185, 189, 190, 186), (186, 190, 191, 187), (187, 191, 188, 184), (188, 192, 193, 189), (189, 193, 194, 190), (190, 194, 195, 191), (191, 195, 192, 188), (192, 196, 197, 193), (193, 197, 198, 194), (194, 198, 199, 195), (195, 199, 196, 192), (196, 200, 201, 197), (197, 201, 202, 198), (198, 202, 203, 199), (199, 203, 200, 196), (200, 204, 205, 201), (201, 205, 206, 202), (202, 206, 207, 203), (203, 207, 204, 200), (204, 208, 209, 205), (205, 209, 210, 206), (206, 210, 211, 207), (207, 211, 208, 204), (208, 212, 213, 209), (209, 213, 214, 210), (210, 214, 215, 211), (211, 215, 212, 208), (212, 216, 217, 213), (213, 217, 218, 214), (214, 218, 219, 215), (215, 219, 216, 212), (216, 220, 221, 217), (217, 221, 222, 218), (218, 222, 223, 219), (219, 223, 220, 216), (220, 0, 1, 221), (221, 1, 2, 222), (222, 2, 3, 223), (223, 3, 0, 220)])
_uv = me_torus_002.uv_layers.new(name='UVMap')
_uv.uv.foreach_set('vector', [0.5, 0.5, 0.5179, 0.5, 0.5179, 0.75, 0.5, 0.75, 0.5, 0.75, 0.5179, 0.75, 0.5179, 1.0, 0.5, 1.0, 0.5, 0.0, 0.5179, 0.0, 0.5179, 0.25, 0.5, 0.25, 0.5, 0.25, 0.5179, 0.25, 0.5179, 0.5, 0.5, 0.5, 0.5179, 0.5, 0.5357, 0.5, 0.5357, 0.75, 0.5179, 0.75, 0.5179, 0.75, 0.5357, 0.75, 0.5357, 1.0, 0.5179, 1.0, 0.5179, 0.0, 0.5357, 0.0, 0.5357, 0.25, 0.5179, 0.25, 0.5179, 0.25, 0.5357, 0.25, 0.5357, 0.5, 0.5179, 0.5, 0.5357, 0.5, 0.5536, 0.5, 0.5536, 0.75, 0.5357, 0.75, 0.5357, 0.75, 0.5536, 0.75, 0.5536, 1.0, 0.5357, 1.0, 0.5357, 0.0, 0.5536, 0.0, 0.5536, 0.25, 0.5357, 0.25, 0.5357, 0.25, 0.5536, 0.25, 0.5536, 0.5, 0.5357, 0.5, 0.5536, 0.5, 0.5714, 0.5, 0.5714, 0.75, 0.5536, 0.75, 0.5536, 0.75, 0.5714, 0.75, 0.5714, 1.0, 0.5536, 1.0, 0.5536, 0.0, 0.5714, 0.0, 0.5714, 0.25, 0.5536, 0.25, 0.5536, 0.25, 0.5714, 0.25, 0.5714, 0.5, 0.5536, 0.5, 0.5714, 0.5, 0.5893, 0.5, 0.5893, 0.75, 0.5714, 0.75, 0.5714, 0.75, 0.5893, 0.75, 0.5893, 1.0, 0.5714, 1.0, 0.5714, 0.0, 0.5893, 0.0, 0.5893, 0.25, 0.5714, 0.25, 0.5714, 0.25, 0.5893, 0.25, 0.5893, 0.5, 0.5714, 0.5, 0.5893, 0.5, 0.6071, 0.5, 0.6071, 0.75, 0.5893, 0.75, 0.5893, 0.75, 0.6071, 0.75, 0.6071, 1.0, 0.5893, 1.0, 0.5893, 0.0, 0.6071, 0.0, 0.6071, 0.25, 0.5893, 0.25, 0.5893, 0.25, 0.6071, 0.25, 0.6071, 0.5, 0.5893, 0.5, 0.6071, 0.5, 0.625, 0.5, 0.625, 0.75, 0.6071, 0.75, 0.6071, 0.75, 0.625, 0.75, 0.625, 1.0, 0.6071, 1.0, 0.6071, 0.0, 0.625, 0.0, 0.625, 0.25, 0.6071, 0.25, 0.6071, 0.25, 0.625, 0.25, 0.625, 0.5, 0.6071, 0.5, 0.625, 0.5, 0.6429, 0.5, 0.6429, 0.75, 0.625, 0.75, 0.625, 0.75, 0.6429, 0.75, 0.6429, 1.0, 0.625, 1.0, 0.625, 0.0, 0.6429, 0.0, 0.6429, 0.25, 0.625, 0.25, 0.625, 0.25, 0.6429, 0.25, 0.6429, 0.5, 0.625, 0.5, 0.6429, 0.5, 0.6607, 0.5, 0.6607, 0.75, 0.6429, 0.75, 0.6429, 0.75, 0.6607, 0.75, 0.6607, 1.0, 0.6429, 1.0, 0.6429, 0.0, 0.6607, 0.0, 0.6607, 0.25, 0.6429, 0.25, 0.6429, 0.25, 0.6607, 0.25, 0.6607, 0.5, 0.6429, 0.5, 0.6607, 0.5, 0.6786, 0.5, 0.6786, 0.75, 0.6607, 0.75, 0.6607, 0.75, 0.6786, 0.75, 0.6786, 1.0, 0.6607, 1.0, 0.6607, 0.0, 0.6786, 0.0, 0.6786, 0.25, 0.6607, 0.25, 0.6607, 0.25, 0.6786, 0.25, 0.6786, 0.5, 0.6607, 0.5, 0.6786, 0.5, 0.6964, 0.5, 0.6964, 0.75, 0.6786, 0.75, 0.6786, 0.75, 0.6964, 0.75, 0.6964, 1.0, 0.6786, 1.0, 0.6786, 0.0, 0.6964, 0.0, 0.6964, 0.25, 0.6786, 0.25, 0.6786, 0.25, 0.6964, 0.25, 0.6964, 0.5, 0.6786, 0.5, 0.6964, 0.5, 0.7143, 0.5, 0.7143, 0.75, 0.6964, 0.75, 0.6964, 0.75, 0.7143, 0.75, 0.7143, 1.0, 0.6964, 1.0, 0.6964, 0.0, 0.7143, 0.0, 0.7143, 0.25, 0.6964, 0.25, 0.6964, 0.25, 0.7143, 0.25, 0.7143, 0.5, 0.6964, 0.5, 0.7143, 0.5, 0.7321, 0.5, 0.7321, 0.75, 0.7143, 0.75, 0.7143, 0.75, 0.7321, 0.75, 0.7321, 1.0, 0.7143, 1.0, 0.7143, 0.0, 0.7321, 0.0, 0.7321, 0.25, 0.7143, 0.25, 0.7143, 0.25, 0.7321, 0.25, 0.7321, 0.5, 0.7143, 0.5, 0.7321, 0.5, 0.75, 0.5, 0.75, 0.75, 0.7321, 0.75, 0.7321, 0.75, 0.75, 0.75, 0.75, 1.0, 0.7321, 1.0, 0.7321, 0.0, 0.75, 0.0, 0.75, 0.25, 0.7321, 0.25, 0.7321, 0.25, 0.75, 0.25, 0.75, 0.5, 0.7321, 0.5, 0.75, 0.5, 0.7679, 0.5, 0.7679, 0.75, 0.75, 0.75, 0.75, 0.75, 0.7679, 0.75, 0.7679, 1.0, 0.75, 1.0, 0.75, 0.0, 0.7679, 0.0, 0.7679, 0.25, 0.75, 0.25, 0.75, 0.25, 0.7679, 0.25, 0.7679, 0.5, 0.75, 0.5, 0.7679, 0.5, 0.7857, 0.5, 0.7857, 0.75, 0.7679, 0.75, 0.7679, 0.75, 0.7857, 0.75, 0.7857, 1.0, 0.7679, 1.0, 0.7679, 0.0, 0.7857, 0.0, 0.7857, 0.25, 0.7679, 0.25, 0.7679, 0.25, 0.7857, 0.25, 0.7857, 0.5, 0.7679, 0.5, 0.7857, 0.5, 0.8036, 0.5, 0.8036, 0.75, 0.7857, 0.75, 0.7857, 0.75, 0.8036, 0.75, 0.8036, 1.0, 0.7857, 1.0, 0.7857, 0.0, 0.8036, 0.0, 0.8036, 0.25, 0.7857, 0.25, 0.7857, 0.25, 0.8036, 0.25, 0.8036, 0.5, 0.7857, 0.5, 0.8036, 0.5, 0.8214, 0.5, 0.8214, 0.75, 0.8036, 0.75, 0.8036, 0.75, 0.8214, 0.75, 0.8214, 1.0, 0.8036, 1.0, 0.8036, 0.0, 0.8214, 0.0, 0.8214, 0.25, 0.8036, 0.25, 0.8036, 0.25, 0.8214, 0.25, 0.8214, 0.5, 0.8036, 0.5, 0.8214, 0.5, 0.8393, 0.5, 0.8393, 0.75, 0.8214, 0.75, 0.8214, 0.75, 0.8393, 0.75, 0.8393, 1.0, 0.8214, 1.0, 0.8214, 0.0, 0.8393, 0.0, 0.8393, 0.25, 0.8214, 0.25, 0.8214, 0.25, 0.8393, 0.25, 0.8393, 0.5, 0.8214, 0.5, 0.8393, 0.5, 0.8571, 0.5, 0.8571, 0.75, 0.8393, 0.75, 0.8393, 0.75, 0.8571, 0.75, 0.8571, 1.0, 0.8393, 1.0, 0.8393, 0.0, 0.8571, 0.0, 0.8571, 0.25, 0.8393, 0.25, 0.8393, 0.25, 0.8571, 0.25, 0.8571, 0.5, 0.8393, 0.5, 0.8571, 0.5, 0.875, 0.5, 0.875, 0.75, 0.8571, 0.75, 0.8571, 0.75, 0.875, 0.75, 0.875, 1.0, 0.8571, 1.0, 0.8571, 0.0, 0.875, 0.0, 0.875, 0.25, 0.8571, 0.25, 0.8571, 0.25, 0.875, 0.25, 0.875, 0.5, 0.8571, 0.5, 0.875, 0.5, 0.8929, 0.5, 0.8929, 0.75, 0.875, 0.75, 0.875, 0.75, 0.8929, 0.75, 0.8929, 1.0, 0.875, 1.0, 0.875, 0.0, 0.8929, 0.0, 0.8929, 0.25, 0.875, 0.25, 0.875, 0.25, 0.8929, 0.25, 0.8929, 0.5, 0.875, 0.5, 0.8929, 0.5, 0.9107, 0.5, 0.9107, 0.75, 0.8929, 0.75, 0.8929, 0.75, 0.9107, 0.75, 0.9107, 1.0, 0.8929, 1.0, 0.8929, 0.0, 0.9107, 0.0, 0.9107, 0.25, 0.8929, 0.25, 0.8929, 0.25, 0.9107, 0.25, 0.9107, 0.5, 0.8929, 0.5, 0.9107, 0.5, 0.9286, 0.5, 0.9286, 0.75, 0.9107, 0.75, 0.9107, 0.75, 0.9286, 0.75, 0.9286, 1.0, 0.9107, 1.0, 0.9107, 0.0, 0.9286, 0.0, 0.9286, 0.25, 0.9107, 0.25, 0.9107, 0.25, 0.9286, 0.25, 0.9286, 0.5, 0.9107, 0.5, 0.9286, 0.5, 0.9464, 0.5, 0.9464, 0.75, 0.9286, 0.75, 0.9286, 0.75, 0.9464, 0.75, 0.9464, 1.0, 0.9286, 1.0, 0.9286, 0.0, 0.9464, 0.0, 0.9464, 0.25, 0.9286, 0.25, 0.9286, 0.25, 0.9464, 0.25, 0.9464, 0.5, 0.9286, 0.5, 0.9464, 0.5, 0.9643, 0.5, 0.9643, 0.75, 0.9464, 0.75, 0.9464, 0.75, 0.9643, 0.75, 0.9643, 1.0, 0.9464, 1.0, 0.9464, 0.0, 0.9643, 0.0, 0.9643, 0.25, 0.9464, 0.25, 0.9464, 0.25, 0.9643, 0.25, 0.9643, 0.5, 0.9464, 0.5, 0.9643, 0.5, 0.9821, 0.5, 0.9821, 0.75, 0.9643, 0.75, 0.9643, 0.75, 0.9821, 0.75, 0.9821, 1.0, 0.9643, 1.0, 0.9643, 0.0, 0.9821, 0.0, 0.9821, 0.25, 0.9643, 0.25, 0.9643, 0.25, 0.9821, 0.25, 0.9821, 0.5, 0.9643, 0.5, 0.9821, 0.5, 1.0, 0.5, 1.0, 0.75, 0.9821, 0.75, 0.9821, 0.75, 1.0, 0.75, 1.0, 1.0, 0.9821, 1.0, 0.9821, 0.0, 1.0, 0.0, 1.0, 0.25, 0.9821, 0.25, 0.9821, 0.25, 1.0, 0.25, 1.0, 0.5, 0.9821, 0.5, 1.332e-15, 0.5, 0.01786, 0.5, 0.01786, 0.75, 1.332e-15, 0.75, 1.332e-15, 0.75, 0.01786, 0.75, 0.01786, 1.0, 1.332e-15, 1.0, 1.332e-15, 0.0, 0.01786, 0.0, 0.01786, 0.25, 1.332e-15, 0.25, 1.332e-15, 0.25, 0.01786, 0.25, 0.01786, 0.5, 1.332e-15, 0.5, 0.01786, 0.5, 0.03571, 0.5, 0.03571, 0.75, 0.01786, 0.75, 0.01786, 0.75, 0.03571, 0.75, 0.03571, 1.0, 0.01786, 1.0, 0.01786, 0.0, 0.03571, 0.0, 0.03571, 0.25, 0.01786, 0.25, 0.01786, 0.25, 0.03571, 0.25, 0.03571, 0.5, 0.01786, 0.5, 0.03571, 0.5, 0.05357, 0.5, 0.05357, 0.75, 0.03571, 0.75, 0.03571, 0.75, 0.05357, 0.75, 0.05357, 1.0, 0.03571, 1.0, 0.03571, 0.0, 0.05357, 0.0, 0.05357, 0.25, 0.03571, 0.25, 0.03571, 0.25, 0.05357, 0.25, 0.05357, 0.5, 0.03571, 0.5, 0.05357, 0.5, 0.07143, 0.5, 0.07143, 0.75, 0.05357, 0.75, 0.05357, 0.75, 0.07143, 0.75, 0.07143, 1.0, 0.05357, 1.0, 0.05357, 0.0, 0.07143, 0.0, 0.07143, 0.25, 0.05357, 0.25, 0.05357, 0.25, 0.07143, 0.25, 0.07143, 0.5, 0.05357, 0.5, 0.07143, 0.5, 0.08929, 0.5, 0.08929, 0.75, 0.07143, 0.75, 0.07143, 0.75, 0.08929, 0.75, 0.08929, 1.0, 0.07143, 1.0, 0.07143, 0.0, 0.08929, 0.0, 0.08929, 0.25, 0.07143, 0.25, 0.07143, 0.25, 0.08929, 0.25, 0.08929, 0.5, 0.07143, 0.5, 0.08929, 0.5, 0.1071, 0.5, 0.1071, 0.75, 0.08929, 0.75, 0.08929, 0.75, 0.1071, 0.75, 0.1071, 1.0, 0.08929, 1.0, 0.08929, 0.0, 0.1071, 0.0, 0.1071, 0.25, 0.08929, 0.25, 0.08929, 0.25, 0.1071, 0.25, 0.1071, 0.5, 0.08929, 0.5, 0.1071, 0.5, 0.125, 0.5, 0.125, 0.75, 0.1071, 0.75, 0.1071, 0.75, 0.125, 0.75, 0.125, 1.0, 0.1071, 1.0, 0.1071, 0.0, 0.125, 0.0, 0.125, 0.25, 0.1071, 0.25, 0.1071, 0.25, 0.125, 0.25, 0.125, 0.5, 0.1071, 0.5, 0.125, 0.5, 0.1429, 0.5, 0.1429, 0.75, 0.125, 0.75, 0.125, 0.75, 0.1429, 0.75, 0.1429, 1.0, 0.125, 1.0, 0.125, 0.0, 0.1429, 0.0, 0.1429, 0.25, 0.125, 0.25, 0.125, 0.25, 0.1429, 0.25, 0.1429, 0.5, 0.125, 0.5, 0.1429, 0.5, 0.1607, 0.5, 0.1607, 0.75, 0.1429, 0.75, 0.1429, 0.75, 0.1607, 0.75, 0.1607, 1.0, 0.1429, 1.0, 0.1429, 0.0, 0.1607, 0.0, 0.1607, 0.25, 0.1429, 0.25, 0.1429, 0.25, 0.1607, 0.25, 0.1607, 0.5, 0.1429, 0.5, 0.1607, 0.5, 0.1786, 0.5, 0.1786, 0.75, 0.1607, 0.75, 0.1607, 0.75, 0.1786, 0.75, 0.1786, 1.0, 0.1607, 1.0, 0.1607, 0.0, 0.1786, 0.0, 0.1786, 0.25, 0.1607, 0.25, 0.1607, 0.25, 0.1786, 0.25, 0.1786, 0.5, 0.1607, 0.5, 0.1786, 0.5, 0.1964, 0.5, 0.1964, 0.75, 0.1786, 0.75, 0.1786, 0.75, 0.1964, 0.75, 0.1964, 1.0, 0.1786, 1.0, 0.1786, 0.0, 0.1964, 0.0, 0.1964, 0.25, 0.1786, 0.25, 0.1786, 0.25, 0.1964, 0.25, 0.1964, 0.5, 0.1786, 0.5, 0.1964, 0.5, 0.2143, 0.5, 0.2143, 0.75, 0.1964, 0.75, 0.1964, 0.75, 0.2143, 0.75, 0.2143, 1.0, 0.1964, 1.0, 0.1964, 0.0, 0.2143, 0.0, 0.2143, 0.25, 0.1964, 0.25, 0.1964, 0.25, 0.2143, 0.25, 0.2143, 0.5, 0.1964, 0.5, 0.2143, 0.5, 0.2321, 0.5, 0.2321, 0.75, 0.2143, 0.75, 0.2143, 0.75, 0.2321, 0.75, 0.2321, 1.0, 0.2143, 1.0, 0.2143, 0.0, 0.2321, 0.0, 0.2321, 0.25, 0.2143, 0.25, 0.2143, 0.25, 0.2321, 0.25, 0.2321, 0.5, 0.2143, 0.5, 0.2321, 0.5, 0.25, 0.5, 0.25, 0.75, 0.2321, 0.75, 0.2321, 0.75, 0.25, 0.75, 0.25, 1.0, 0.2321, 1.0, 0.2321, 0.0, 0.25, 0.0, 0.25, 0.25, 0.2321, 0.25, 0.2321, 0.25, 0.25, 0.25, 0.25, 0.5, 0.2321, 0.5, 0.25, 0.5, 0.2679, 0.5, 0.2679, 0.75, 0.25, 0.75, 0.25, 0.75, 0.2679, 0.75, 0.2679, 1.0, 0.25, 1.0, 0.25, 0.0, 0.2679, 0.0, 0.2679, 0.25, 0.25, 0.25, 0.25, 0.25, 0.2679, 0.25, 0.2679, 0.5, 0.25, 0.5, 0.2679, 0.5, 0.2857, 0.5, 0.2857, 0.75, 0.2679, 0.75, 0.2679, 0.75, 0.2857, 0.75, 0.2857, 1.0, 0.2679, 1.0, 0.2679, 0.0, 0.2857, 0.0, 0.2857, 0.25, 0.2679, 0.25, 0.2679, 0.25, 0.2857, 0.25, 0.2857, 0.5, 0.2679, 0.5, 0.2857, 0.5, 0.3036, 0.5, 0.3036, 0.75, 0.2857, 0.75, 0.2857, 0.75, 0.3036, 0.75, 0.3036, 1.0, 0.2857, 1.0, 0.2857, 0.0, 0.3036, 0.0, 0.3036, 0.25, 0.2857, 0.25, 0.2857, 0.25, 0.3036, 0.25, 0.3036, 0.5, 0.2857, 0.5, 0.3036, 0.5, 0.3214, 0.5, 0.3214, 0.75, 0.3036, 0.75, 0.3036, 0.75, 0.3214, 0.75, 0.3214, 1.0, 0.3036, 1.0, 0.3036, 0.0, 0.3214, 0.0, 0.3214, 0.25, 0.3036, 0.25, 0.3036, 0.25, 0.3214, 0.25, 0.3214, 0.5, 0.3036, 0.5, 0.3214, 0.5, 0.3393, 0.5, 0.3393, 0.75, 0.3214, 0.75, 0.3214, 0.75, 0.3393, 0.75, 0.3393, 1.0, 0.3214, 1.0, 0.3214, 0.0, 0.3393, 0.0, 0.3393, 0.25, 0.3214, 0.25, 0.3214, 0.25, 0.3393, 0.25, 0.3393, 0.5, 0.3214, 0.5, 0.3393, 0.5, 0.3571, 0.5, 0.3571, 0.75, 0.3393, 0.75, 0.3393, 0.75, 0.3571, 0.75, 0.3571, 1.0, 0.3393, 1.0, 0.3393, 0.0, 0.3571, 0.0, 0.3571, 0.25, 0.3393, 0.25, 0.3393, 0.25, 0.3571, 0.25, 0.3571, 0.5, 0.3393, 0.5, 0.3571, 0.5, 0.375, 0.5, 0.375, 0.75, 0.3571, 0.75, 0.3571, 0.75, 0.375, 0.75, 0.375, 1.0, 0.3571, 1.0, 0.3571, 0.0, 0.375, 0.0, 0.375, 0.25, 0.3571, 0.25, 0.3571, 0.25, 0.375, 0.25, 0.375, 0.5, 0.3571, 0.5, 0.375, 0.5, 0.3929, 0.5, 0.3929, 0.75, 0.375, 0.75, 0.375, 0.75, 0.3929, 0.75, 0.3929, 1.0, 0.375, 1.0, 0.375, 0.0, 0.3929, 0.0, 0.3929, 0.25, 0.375, 0.25, 0.375, 0.25, 0.3929, 0.25, 0.3929, 0.5, 0.375, 0.5, 0.3929, 0.5, 0.4107, 0.5, 0.4107, 0.75, 0.3929, 0.75, 0.3929, 0.75, 0.4107, 0.75, 0.4107, 1.0, 0.3929, 1.0, 0.3929, 0.0, 0.4107, 0.0, 0.4107, 0.25, 0.3929, 0.25, 0.3929, 0.25, 0.4107, 0.25, 0.4107, 0.5, 0.3929, 0.5, 0.4107, 0.5, 0.4286, 0.5, 0.4286, 0.75, 0.4107, 0.75, 0.4107, 0.75, 0.4286, 0.75, 0.4286, 1.0, 0.4107, 1.0, 0.4107, 0.0, 0.4286, 0.0, 0.4286, 0.25, 0.4107, 0.25, 0.4107, 0.25, 0.4286, 0.25, 0.4286, 0.5, 0.4107, 0.5, 0.4286, 0.5, 0.4464, 0.5, 0.4464, 0.75, 0.4286, 0.75, 0.4286, 0.75, 0.4464, 0.75, 0.4464, 1.0, 0.4286, 1.0, 0.4286, 0.0, 0.4464, 0.0, 0.4464, 0.25, 0.4286, 0.25, 0.4286, 0.25, 0.4464, 0.25, 0.4464, 0.5, 0.4286, 0.5, 0.4464, 0.5, 0.4643, 0.5, 0.4643, 0.75, 0.4464, 0.75, 0.4464, 0.75, 0.4643, 0.75, 0.4643, 1.0, 0.4464, 1.0, 0.4464, 0.0, 0.4643, 0.0, 0.4643, 0.25, 0.4464, 0.25, 0.4464, 0.25, 0.4643, 0.25, 0.4643, 0.5, 0.4464, 0.5, 0.4643, 0.5, 0.4821, 0.5, 0.4821, 0.75, 0.4643, 0.75, 0.4643, 0.75, 0.4821, 0.75, 0.4821, 1.0, 0.4643, 1.0, 0.4643, 0.0, 0.4821, 0.0, 0.4821, 0.25, 0.4643, 0.25, 0.4643, 0.25, 0.4821, 0.25, 0.4821, 0.5, 0.4643, 0.5, 0.4821, 0.5, 0.5, 0.5, 0.5, 0.75, 0.4821, 0.75, 0.4821, 0.75, 0.5, 0.75, 0.5, 1.0, 0.4821, 1.0, 0.4821, 0.0, 0.5, 0.0, 0.5, 0.25, 0.4821, 0.25, 0.4821, 0.25, 0.5, 0.25, 0.5, 0.5, 0.4821, 0.5])
me_torus_002.use_remesh_preserve_volume = False
me_torus_002.use_remesh_preserve_attributes = False
me_torus_002.use_mirror_vertex_groups = False
me_torus_002.update()
me_torus_003 = bpy.data.meshes.new('Torus.003')
me_torus_003.from_pydata([(1.99, 0.0, 0.0), (1.817, 0.0, 0.2378), (1.538, 0.0, 0.1469), (1.538, 0.0, -0.1469), (1.817, 0.0, -0.2378), (1.977, 0.2228, 0.0), (1.806, 0.2035, 0.2378), (1.528, 0.1722, 0.1469), (1.528, 0.1722, -0.1469), (1.806, 0.2035, -0.2378), (1.94, 0.4428, 0.0), (1.772, 0.4044, 0.2378), (1.499, 0.3422, 0.1469), (1.499, 0.3422, -0.1469), (1.772, 0.4044, -0.2378), (1.878, 0.6573, 0.0), (1.715, 0.6002, 0.2378), (1.451, 0.5079, 0.1469), (1.451, 0.5079, -0.1469), (1.715, 0.6002, -0.2378), (1.793, 0.8634, 0.0), (1.637, 0.7885, 0.2378), (1.385, 0.6672, 0.1469), (1.385, 0.6672, -0.1469), (1.637, 0.7885, -0.2378), (1.685, 1.059, 0.0), (1.539, 0.9668, 0.2378), (1.302, 0.8181, 0.1469), (1.302, 0.8181, -0.1469), (1.539, 0.9668, -0.2378), (1.556, 1.241, 0.0), (1.421, 1.133, 0.2378), (1.202, 0.9588, 0.1469), (1.202, 0.9588, -0.1469), (1.421, 1.133, -0.2378), (1.407, 1.407, 0.0), (1.285, 1.285, 0.2378), (1.087, 1.087, 0.1469), (1.087, 1.087, -0.1469), (1.285, 1.285, -0.2378), (1.241, 1.556, 0.0), (1.133, 1.421, 0.2378), (0.9588, 1.202, 0.1469), (0.9588, 1.202, -0.1469), (1.133, 1.421, -0.2378), (1.059, 1.685, 0.0), (0.9668, 1.539, 0.2378), (0.8181, 1.302, 0.1469), (0.8181, 1.302, -0.1469), (0.9668, 1.539, -0.2378), (0.8634, 1.793, 0.0), (0.7885, 1.637, 0.2378), (0.6672, 1.385, 0.1469), (0.6672, 1.385, -0.1469), (0.7885, 1.637, -0.2378), (0.6573, 1.878, 0.0), (0.6002, 1.715, 0.2378), (0.5079, 1.451, 0.1469), (0.5079, 1.451, -0.1469), (0.6002, 1.715, -0.2378), (0.4428, 1.94, 0.0), (0.4044, 1.772, 0.2378), (0.3422, 1.499, 0.1469), (0.3422, 1.499, -0.1469), (0.4044, 1.772, -0.2378), (0.2228, 1.977, 0.0), (0.2035, 1.806, 0.2378), (0.1722, 1.528, 0.1469), (0.1722, 1.528, -0.1469), (0.2035, 1.806, -0.2378), (1.502e-07, 1.99, 0.0), (1.372e-07, 1.817, 0.2378), (1.161e-07, 1.538, 0.1469), (1.161e-07, 1.538, -0.1469), (1.372e-07, 1.817, -0.2378), (-0.2228, 1.977, 0.0), (-0.2035, 1.806, 0.2378), (-0.1722, 1.528, 0.1469), (-0.1722, 1.528, -0.1469), (-0.2035, 1.806, -0.2378), (-0.4428, 1.94, 0.0), (-0.4044, 1.772, 0.2378), (-0.3422, 1.499, 0.1469), (-0.3422, 1.499, -0.1469), (-0.4044, 1.772, -0.2378), (-0.6573, 1.878, 0.0), (-0.6002, 1.715, 0.2378), (-0.5079, 1.451, 0.1469), (-0.5079, 1.451, -0.1469), (-0.6002, 1.715, -0.2378), (-0.8634, 1.793, 0.0), (-0.7885, 1.637, 0.2378), (-0.6672, 1.385, 0.1469), (-0.6672, 1.385, -0.1469), (-0.7885, 1.637, -0.2378), (-1.059, 1.685, 0.0), (-0.9668, 1.539, 0.2378), (-0.8181, 1.302, 0.1469), (-0.8181, 1.302, -0.1469), (-0.9668, 1.539, -0.2378), (-1.241, 1.556, 0.0), (-1.133, 1.421, 0.2378), (-0.9588, 1.202, 0.1469), (-0.9588, 1.202, -0.1469), (-1.133, 1.421, -0.2378), (-1.407, 1.407, 0.0), (-1.285, 1.285, 0.2378), (-1.087, 1.087, 0.1469), (-1.087, 1.087, -0.1469), (-1.285, 1.285, -0.2378), (-1.556, 1.241, 0.0), (-1.421, 1.133, 0.2378), (-1.202, 0.9588, 0.1469), (-1.202, 0.9588, -0.1469), (-1.421, 1.133, -0.2378), (-1.685, 1.059, 0.0), (-1.539, 0.9668, 0.2378), (-1.302, 0.8181, 0.1469), (-1.302, 0.8181, -0.1469), (-1.539, 0.9668, -0.2378), (-1.793, 0.8634, 0.0), (-1.637, 0.7885, 0.2378), (-1.385, 0.6672, 0.1469), (-1.385, 0.6672, -0.1469), (-1.637, 0.7885, -0.2378), (-1.878, 0.6573, 0.0), (-1.715, 0.6002, 0.2378), (-1.451, 0.5079, 0.1469), (-1.451, 0.5079, -0.1469), (-1.715, 0.6002, -0.2378), (-1.94, 0.4428, 0.0), (-1.772, 0.4044, 0.2378), (-1.499, 0.3422, 0.1469), (-1.499, 0.3422, -0.1469), (-1.772, 0.4044, -0.2378), (-1.977, 0.2228, 0.0), (-1.806, 0.2035, 0.2378), (-1.528, 0.1722, 0.1469), (-1.528, 0.1722, -0.1469), (-1.806, 0.2035, -0.2378), (-1.99, 1.74e-07, 0.0), (-1.817, 1.589e-07, 0.2378), (-1.538, 1.344e-07, 0.1469), (-1.538, 1.344e-07, -0.1469), (-1.817, 1.589e-07, -0.2378), (-1.977, -0.2228, 0.0), (-1.806, -0.2035, 0.2378), (-1.528, -0.1722, 0.1469), (-1.528, -0.1722, -0.1469), (-1.806, -0.2035, -0.2378), (-1.94, -0.4428, 0.0), (-1.772, -0.4044, 0.2378), (-1.499, -0.3422, 0.1469), (-1.499, -0.3422, -0.1469), (-1.772, -0.4044, -0.2378), (-1.878, -0.6573, 0.0), (-1.715, -0.6002, 0.2378), (-1.451, -0.5079, 0.1469), (-1.451, -0.5079, -0.1469), (-1.715, -0.6002, -0.2378), (-1.793, -0.8634, 0.0), (-1.637, -0.7885, 0.2378), (-1.385, -0.6672, 0.1469), (-1.385, -0.6672, -0.1469), (-1.637, -0.7885, -0.2378), (-1.685, -1.059, 0.0), (-1.539, -0.9668, 0.2378), (-1.302, -0.8181, 0.1469), (-1.302, -0.8181, -0.1469), (-1.539, -0.9668, -0.2378), (-1.556, -1.241, 0.0), (-1.421, -1.133, 0.2378), (-1.202, -0.9588, 0.1469), (-1.202, -0.9588, -0.1469), (-1.421, -1.133, -0.2378), (-1.407, -1.407, 0.0), (-1.285, -1.285, 0.2378), (-1.087, -1.087, 0.1469), (-1.087, -1.087, -0.1469), (-1.285, -1.285, -0.2378), (-1.241, -1.556, 0.0), (-1.133, -1.421, 0.2378), (-0.9588, -1.202, 0.1469), (-0.9588, -1.202, -0.1469), (-1.133, -1.421, -0.2378), (-1.059, -1.685, 0.0), (-0.9668, -1.539, 0.2378), (-0.8181, -1.302, 0.1469), (-0.8181, -1.302, -0.1469), (-0.9668, -1.539, -0.2378), (-0.8634, -1.793, 0.0), (-0.7885, -1.637, 0.2378), (-0.6672, -1.385, 0.1469), (-0.6672, -1.385, -0.1469), (-0.7885, -1.637, -0.2378), (-0.6573, -1.878, 0.0), (-0.6002, -1.715, 0.2378), (-0.5079, -1.451, 0.1469), (-0.5079, -1.451, -0.1469), (-0.6002, -1.715, -0.2378), (-0.4428, -1.94, 0.0), (-0.4044, -1.772, 0.2378), (-0.3422, -1.499, 0.1469), (-0.3422, -1.499, -0.1469), (-0.4044, -1.772, -0.2378), (-0.2228, -1.977, 0.0), (-0.2035, -1.806, 0.2378), (-0.1722, -1.528, 0.1469), (-0.1722, -1.528, -0.1469), (-0.2035, -1.806, -0.2378), (1.502e-07, -1.99, 0.0), (1.372e-07, -1.817, 0.2378), (1.161e-07, -1.538, 0.1469), (1.161e-07, -1.538, -0.1469), (1.372e-07, -1.817, -0.2378), (0.2228, -1.977, 0.0), (0.2035, -1.806, 0.2378), (0.1722, -1.528, 0.1469), (0.1722, -1.528, -0.1469), (0.2035, -1.806, -0.2378), (0.4428, -1.94, 0.0), (0.4044, -1.772, 0.2378), (0.3422, -1.499, 0.1469), (0.3422, -1.499, -0.1469), (0.4044, -1.772, -0.2378), (0.6573, -1.878, 0.0), (0.6002, -1.715, 0.2378), (0.5079, -1.451, 0.1469), (0.5079, -1.451, -0.1469), (0.6002, -1.715, -0.2378), (0.8634, -1.793, 0.0), (0.7885, -1.637, 0.2378), (0.6672, -1.385, 0.1469), (0.6672, -1.385, -0.1469), (0.7885, -1.637, -0.2378), (1.059, -1.685, 0.0), (0.9668, -1.539, 0.2378), (0.8181, -1.302, 0.1469), (0.8181, -1.302, -0.1469), (0.9668, -1.539, -0.2378), (1.241, -1.556, 0.0), (1.133, -1.421, 0.2378), (0.9588, -1.202, 0.1469), (0.9588, -1.202, -0.1469), (1.133, -1.421, -0.2378), (1.407, -1.407, 0.0), (1.285, -1.285, 0.2378), (1.087, -1.087, 0.1469), (1.087, -1.087, -0.1469), (1.285, -1.285, -0.2378), (1.556, -1.241, 0.0), (1.421, -1.133, 0.2378), (1.202, -0.9588, 0.1469), (1.202, -0.9588, -0.1469), (1.421, -1.133, -0.2378), (1.685, -1.059, 0.0), (1.539, -0.9668, 0.2378), (1.302, -0.8181, 0.1469), (1.302, -0.8181, -0.1469), (1.539, -0.9668, -0.2378), (1.793, -0.8634, 0.0), (1.637, -0.7885, 0.2378), (1.385, -0.6672, 0.1469), (1.385, -0.6672, -0.1469), (1.637, -0.7885, -0.2378), (1.878, -0.6573, 0.0), (1.715, -0.6002, 0.2378), (1.451, -0.5079, 0.1469), (1.451, -0.5079, -0.1469), (1.715, -0.6002, -0.2378), (1.94, -0.4428, 0.0), (1.772, -0.4044, 0.2378), (1.499, -0.3422, 0.1469), (1.499, -0.3422, -0.1469), (1.772, -0.4044, -0.2378), (1.977, -0.2228, 0.0), (1.806, -0.2035, 0.2378), (1.528, -0.1722, 0.1469), (1.528, -0.1722, -0.1469), (1.806, -0.2035, -0.2378)], [], [(0, 5, 6, 1), (1, 6, 7, 2), (2, 7, 8, 3), (3, 8, 9, 4), (4, 9, 5, 0), (5, 10, 11, 6), (6, 11, 12, 7), (7, 12, 13, 8), (8, 13, 14, 9), (9, 14, 10, 5), (10, 15, 16, 11), (11, 16, 17, 12), (12, 17, 18, 13), (13, 18, 19, 14), (14, 19, 15, 10), (15, 20, 21, 16), (16, 21, 22, 17), (17, 22, 23, 18), (18, 23, 24, 19), (19, 24, 20, 15), (20, 25, 26, 21), (21, 26, 27, 22), (22, 27, 28, 23), (23, 28, 29, 24), (24, 29, 25, 20), (25, 30, 31, 26), (26, 31, 32, 27), (27, 32, 33, 28), (28, 33, 34, 29), (29, 34, 30, 25), (30, 35, 36, 31), (31, 36, 37, 32), (32, 37, 38, 33), (33, 38, 39, 34), (34, 39, 35, 30), (35, 40, 41, 36), (36, 41, 42, 37), (37, 42, 43, 38), (38, 43, 44, 39), (39, 44, 40, 35), (40, 45, 46, 41), (41, 46, 47, 42), (42, 47, 48, 43), (43, 48, 49, 44), (44, 49, 45, 40), (45, 50, 51, 46), (46, 51, 52, 47), (47, 52, 53, 48), (48, 53, 54, 49), (49, 54, 50, 45), (50, 55, 56, 51), (51, 56, 57, 52), (52, 57, 58, 53), (53, 58, 59, 54), (54, 59, 55, 50), (55, 60, 61, 56), (56, 61, 62, 57), (57, 62, 63, 58), (58, 63, 64, 59), (59, 64, 60, 55), (60, 65, 66, 61), (61, 66, 67, 62), (62, 67, 68, 63), (63, 68, 69, 64), (64, 69, 65, 60), (65, 70, 71, 66), (66, 71, 72, 67), (67, 72, 73, 68), (68, 73, 74, 69), (69, 74, 70, 65), (70, 75, 76, 71), (71, 76, 77, 72), (72, 77, 78, 73), (73, 78, 79, 74), (74, 79, 75, 70), (75, 80, 81, 76), (76, 81, 82, 77), (77, 82, 83, 78), (78, 83, 84, 79), (79, 84, 80, 75), (80, 85, 86, 81), (81, 86, 87, 82), (82, 87, 88, 83), (83, 88, 89, 84), (84, 89, 85, 80), (85, 90, 91, 86), (86, 91, 92, 87), (87, 92, 93, 88), (88, 93, 94, 89), (89, 94, 90, 85), (90, 95, 96, 91), (91, 96, 97, 92), (92, 97, 98, 93), (93, 98, 99, 94), (94, 99, 95, 90), (95, 100, 101, 96), (96, 101, 102, 97), (97, 102, 103, 98), (98, 103, 104, 99), (99, 104, 100, 95), (100, 105, 106, 101), (101, 106, 107, 102), (102, 107, 108, 103), (103, 108, 109, 104), (104, 109, 105, 100), (105, 110, 111, 106), (106, 111, 112, 107), (107, 112, 113, 108), (108, 113, 114, 109), (109, 114, 110, 105), (110, 115, 116, 111), (111, 116, 117, 112), (112, 117, 118, 113), (113, 118, 119, 114), (114, 119, 115, 110), (115, 120, 121, 116), (116, 121, 122, 117), (117, 122, 123, 118), (118, 123, 124, 119), (119, 124, 120, 115), (120, 125, 126, 121), (121, 126, 127, 122), (122, 127, 128, 123), (123, 128, 129, 124), (124, 129, 125, 120), (125, 130, 131, 126), (126, 131, 132, 127), (127, 132, 133, 128), (128, 133, 134, 129), (129, 134, 130, 125), (130, 135, 136, 131), (131, 136, 137, 132), (132, 137, 138, 133), (133, 138, 139, 134), (134, 139, 135, 130), (135, 140, 141, 136), (136, 141, 142, 137), (137, 142, 143, 138), (138, 143, 144, 139), (139, 144, 140, 135), (140, 145, 146, 141), (141, 146, 147, 142), (142, 147, 148, 143), (143, 148, 149, 144), (144, 149, 145, 140), (145, 150, 151, 146), (146, 151, 152, 147), (147, 152, 153, 148), (148, 153, 154, 149), (149, 154, 150, 145), (150, 155, 156, 151), (151, 156, 157, 152), (152, 157, 158, 153), (153, 158, 159, 154), (154, 159, 155, 150), (155, 160, 161, 156), (156, 161, 162, 157), (157, 162, 163, 158), (158, 163, 164, 159), (159, 164, 160, 155), (160, 165, 166, 161), (161, 166, 167, 162), (162, 167, 168, 163), (163, 168, 169, 164), (164, 169, 165, 160), (165, 170, 171, 166), (166, 171, 172, 167), (167, 172, 173, 168), (168, 173, 174, 169), (169, 174, 170, 165), (170, 175, 176, 171), (171, 176, 177, 172), (172, 177, 178, 173), (173, 178, 179, 174), (174, 179, 175, 170), (175, 180, 181, 176), (176, 181, 182, 177), (177, 182, 183, 178), (178, 183, 184, 179), (179, 184, 180, 175), (180, 185, 186, 181), (181, 186, 187, 182), (182, 187, 188, 183), (183, 188, 189, 184), (184, 189, 185, 180), (185, 190, 191, 186), (186, 191, 192, 187), (187, 192, 193, 188), (188, 193, 194, 189), (189, 194, 190, 185), (190, 195, 196, 191), (191, 196, 197, 192), (192, 197, 198, 193), (193, 198, 199, 194), (194, 199, 195, 190), (195, 200, 201, 196), (196, 201, 202, 197), (197, 202, 203, 198), (198, 203, 204, 199), (199, 204, 200, 195), (200, 205, 206, 201), (201, 206, 207, 202), (202, 207, 208, 203), (203, 208, 209, 204), (204, 209, 205, 200), (205, 210, 211, 206), (206, 211, 212, 207), (207, 212, 213, 208), (208, 213, 214, 209), (209, 214, 210, 205), (210, 215, 216, 211), (211, 216, 217, 212), (212, 217, 218, 213), (213, 218, 219, 214), (214, 219, 215, 210), (215, 220, 221, 216), (216, 221, 222, 217), (217, 222, 223, 218), (218, 223, 224, 219), (219, 224, 220, 215), (220, 225, 226, 221), (221, 226, 227, 222), (222, 227, 228, 223), (223, 228, 229, 224), (224, 229, 225, 220), (225, 230, 231, 226), (226, 231, 232, 227), (227, 232, 233, 228), (228, 233, 234, 229), (229, 234, 230, 225), (230, 235, 236, 231), (231, 236, 237, 232), (232, 237, 238, 233), (233, 238, 239, 234), (234, 239, 235, 230), (235, 240, 241, 236), (236, 241, 242, 237), (237, 242, 243, 238), (238, 243, 244, 239), (239, 244, 240, 235), (240, 245, 246, 241), (241, 246, 247, 242), (242, 247, 248, 243), (243, 248, 249, 244), (244, 249, 245, 240), (245, 250, 251, 246), (246, 251, 252, 247), (247, 252, 253, 248), (248, 253, 254, 249), (249, 254, 250, 245), (250, 255, 256, 251), (251, 256, 257, 252), (252, 257, 258, 253), (253, 258, 259, 254), (254, 259, 255, 250), (255, 260, 261, 256), (256, 261, 262, 257), (257, 262, 263, 258), (258, 263, 264, 259), (259, 264, 260, 255), (260, 265, 266, 261), (261, 266, 267, 262), (262, 267, 268, 263), (263, 268, 269, 264), (264, 269, 265, 260), (265, 270, 271, 266), (266, 271, 272, 267), (267, 272, 273, 268), (268, 273, 274, 269), (269, 274, 270, 265), (270, 275, 276, 271), (271, 276, 277, 272), (272, 277, 278, 273), (273, 278, 279, 274), (274, 279, 275, 270), (275, 0, 1, 276), (276, 1, 2, 277), (277, 2, 3, 278), (278, 3, 4, 279), (279, 4, 0, 275)])
_uv = me_torus_003.uv_layers.new(name='UVMap')
_uv.uv.foreach_set('vector', [0.5, 0.6, 0.5179, 0.6, 0.5179, 0.8, 0.5, 0.8, 0.5, 0.8, 0.5179, 0.8, 0.5179, 1.0, 0.5, 1.0, 0.5, 0.0, 0.5179, 0.0, 0.5179, 0.2, 0.5, 0.2, 0.5, 0.2, 0.5179, 0.2, 0.5179, 0.4, 0.5, 0.4, 0.5, 0.4, 0.5179, 0.4, 0.5179, 0.6, 0.5, 0.6, 0.5179, 0.6, 0.5357, 0.6, 0.5357, 0.8, 0.5179, 0.8, 0.5179, 0.8, 0.5357, 0.8, 0.5357, 1.0, 0.5179, 1.0, 0.5179, 0.0, 0.5357, 0.0, 0.5357, 0.2, 0.5179, 0.2, 0.5179, 0.2, 0.5357, 0.2, 0.5357, 0.4, 0.5179, 0.4, 0.5179, 0.4, 0.5357, 0.4, 0.5357, 0.6, 0.5179, 0.6, 0.5357, 0.6, 0.5536, 0.6, 0.5536, 0.8, 0.5357, 0.8, 0.5357, 0.8, 0.5536, 0.8, 0.5536, 1.0, 0.5357, 1.0, 0.5357, 0.0, 0.5536, 0.0, 0.5536, 0.2, 0.5357, 0.2, 0.5357, 0.2, 0.5536, 0.2, 0.5536, 0.4, 0.5357, 0.4, 0.5357, 0.4, 0.5536, 0.4, 0.5536, 0.6, 0.5357, 0.6, 0.5536, 0.6, 0.5714, 0.6, 0.5714, 0.8, 0.5536, 0.8, 0.5536, 0.8, 0.5714, 0.8, 0.5714, 1.0, 0.5536, 1.0, 0.5536, 0.0, 0.5714, 0.0, 0.5714, 0.2, 0.5536, 0.2, 0.5536, 0.2, 0.5714, 0.2, 0.5714, 0.4, 0.5536, 0.4, 0.5536, 0.4, 0.5714, 0.4, 0.5714, 0.6, 0.5536, 0.6, 0.5714, 0.6, 0.5893, 0.6, 0.5893, 0.8, 0.5714, 0.8, 0.5714, 0.8, 0.5893, 0.8, 0.5893, 1.0, 0.5714, 1.0, 0.5714, 0.0, 0.5893, 0.0, 0.5893, 0.2, 0.5714, 0.2, 0.5714, 0.2, 0.5893, 0.2, 0.5893, 0.4, 0.5714, 0.4, 0.5714, 0.4, 0.5893, 0.4, 0.5893, 0.6, 0.5714, 0.6, 0.5893, 0.6, 0.6071, 0.6, 0.6071, 0.8, 0.5893, 0.8, 0.5893, 0.8, 0.6071, 0.8, 0.6071, 1.0, 0.5893, 1.0, 0.5893, 0.0, 0.6071, 0.0, 0.6071, 0.2, 0.5893, 0.2, 0.5893, 0.2, 0.6071, 0.2, 0.6071, 0.4, 0.5893, 0.4, 0.5893, 0.4, 0.6071, 0.4, 0.6071, 0.6, 0.5893, 0.6, 0.6071, 0.6, 0.625, 0.6, 0.625, 0.8, 0.6071, 0.8, 0.6071, 0.8, 0.625, 0.8, 0.625, 1.0, 0.6071, 1.0, 0.6071, 0.0, 0.625, 0.0, 0.625, 0.2, 0.6071, 0.2, 0.6071, 0.2, 0.625, 0.2, 0.625, 0.4, 0.6071, 0.4, 0.6071, 0.4, 0.625, 0.4, 0.625, 0.6, 0.6071, 0.6, 0.625, 0.6, 0.6429, 0.6, 0.6429, 0.8, 0.625, 0.8, 0.625, 0.8, 0.6429, 0.8, 0.6429, 1.0, 0.625, 1.0, 0.625, 0.0, 0.6429, 0.0, 0.6429, 0.2, 0.625, 0.2, 0.625, 0.2, 0.6429, 0.2, 0.6429, 0.4, 0.625, 0.4, 0.625, 0.4, 0.6429, 0.4, 0.6429, 0.6, 0.625, 0.6, 0.6429, 0.6, 0.6607, 0.6, 0.6607, 0.8, 0.6429, 0.8, 0.6429, 0.8, 0.6607, 0.8, 0.6607, 1.0, 0.6429, 1.0, 0.6429, 0.0, 0.6607, 0.0, 0.6607, 0.2, 0.6429, 0.2, 0.6429, 0.2, 0.6607, 0.2, 0.6607, 0.4, 0.6429, 0.4, 0.6429, 0.4, 0.6607, 0.4, 0.6607, 0.6, 0.6429, 0.6, 0.6607, 0.6, 0.6786, 0.6, 0.6786, 0.8, 0.6607, 0.8, 0.6607, 0.8, 0.6786, 0.8, 0.6786, 1.0, 0.6607, 1.0, 0.6607, 0.0, 0.6786, 0.0, 0.6786, 0.2, 0.6607, 0.2, 0.6607, 0.2, 0.6786, 0.2, 0.6786, 0.4, 0.6607, 0.4, 0.6607, 0.4, 0.6786, 0.4, 0.6786, 0.6, 0.6607, 0.6, 0.6786, 0.6, 0.6964, 0.6, 0.6964, 0.8, 0.6786, 0.8, 0.6786, 0.8, 0.6964, 0.8, 0.6964, 1.0, 0.6786, 1.0, 0.6786, 0.0, 0.6964, 0.0, 0.6964, 0.2, 0.6786, 0.2, 0.6786, 0.2, 0.6964, 0.2, 0.6964, 0.4, 0.6786, 0.4, 0.6786, 0.4, 0.6964, 0.4, 0.6964, 0.6, 0.6786, 0.6, 0.6964, 0.6, 0.7143, 0.6, 0.7143, 0.8, 0.6964, 0.8, 0.6964, 0.8, 0.7143, 0.8, 0.7143, 1.0, 0.6964, 1.0, 0.6964, 0.0, 0.7143, 0.0, 0.7143, 0.2, 0.6964, 0.2, 0.6964, 0.2, 0.7143, 0.2, 0.7143, 0.4, 0.6964, 0.4, 0.6964, 0.4, 0.7143, 0.4, 0.7143, 0.6, 0.6964, 0.6, 0.7143, 0.6, 0.7321, 0.6, 0.7321, 0.8, 0.7143, 0.8, 0.7143, 0.8, 0.7321, 0.8, 0.7321, 1.0, 0.7143, 1.0, 0.7143, 0.0, 0.7321, 0.0, 0.7321, 0.2, 0.7143, 0.2, 0.7143, 0.2, 0.7321, 0.2, 0.7321, 0.4, 0.7143, 0.4, 0.7143, 0.4, 0.7321, 0.4, 0.7321, 0.6, 0.7143, 0.6, 0.7321, 0.6, 0.75, 0.6, 0.75, 0.8, 0.7321, 0.8, 0.7321, 0.8, 0.75, 0.8, 0.75, 1.0, 0.7321, 1.0, 0.7321, 0.0, 0.75, 0.0, 0.75, 0.2, 0.7321, 0.2, 0.7321, 0.2, 0.75, 0.2, 0.75, 0.4, 0.7321, 0.4, 0.7321, 0.4, 0.75, 0.4, 0.75, 0.6, 0.7321, 0.6, 0.75, 0.6, 0.7679, 0.6, 0.7679, 0.8, 0.75, 0.8, 0.75, 0.8, 0.7679, 0.8, 0.7679, 1.0, 0.75, 1.0, 0.75, 0.0, 0.7679, 0.0, 0.7679, 0.2, 0.75, 0.2, 0.75, 0.2, 0.7679, 0.2, 0.7679, 0.4, 0.75, 0.4, 0.75, 0.4, 0.7679, 0.4, 0.7679, 0.6, 0.75, 0.6, 0.7679, 0.6, 0.7857, 0.6, 0.7857, 0.8, 0.7679, 0.8, 0.7679, 0.8, 0.7857, 0.8, 0.7857, 1.0, 0.7679, 1.0, 0.7679, 0.0, 0.7857, 0.0, 0.7857, 0.2, 0.7679, 0.2, 0.7679, 0.2, 0.7857, 0.2, 0.7857, 0.4, 0.7679, 0.4, 0.7679, 0.4, 0.7857, 0.4, 0.7857, 0.6, 0.7679, 0.6, 0.7857, 0.6, 0.8036, 0.6, 0.8036, 0.8, 0.7857, 0.8, 0.7857, 0.8, 0.8036, 0.8, 0.8036, 1.0, 0.7857, 1.0, 0.7857, 0.0, 0.8036, 0.0, 0.8036, 0.2, 0.7857, 0.2, 0.7857, 0.2, 0.8036, 0.2, 0.8036, 0.4, 0.7857, 0.4, 0.7857, 0.4, 0.8036, 0.4, 0.8036, 0.6, 0.7857, 0.6, 0.8036, 0.6, 0.8214, 0.6, 0.8214, 0.8, 0.8036, 0.8, 0.8036, 0.8, 0.8214, 0.8, 0.8214, 1.0, 0.8036, 1.0, 0.8036, 0.0, 0.8214, 0.0, 0.8214, 0.2, 0.8036, 0.2, 0.8036, 0.2, 0.8214, 0.2, 0.8214, 0.4, 0.8036, 0.4, 0.8036, 0.4, 0.8214, 0.4, 0.8214, 0.6, 0.8036, 0.6, 0.8214, 0.6, 0.8393, 0.6, 0.8393, 0.8, 0.8214, 0.8, 0.8214, 0.8, 0.8393, 0.8, 0.8393, 1.0, 0.8214, 1.0, 0.8214, 0.0, 0.8393, 0.0, 0.8393, 0.2, 0.8214, 0.2, 0.8214, 0.2, 0.8393, 0.2, 0.8393, 0.4, 0.8214, 0.4, 0.8214, 0.4, 0.8393, 0.4, 0.8393, 0.6, 0.8214, 0.6, 0.8393, 0.6, 0.8571, 0.6, 0.8571, 0.8, 0.8393, 0.8, 0.8393, 0.8, 0.8571, 0.8, 0.8571, 1.0, 0.8393, 1.0, 0.8393, 0.0, 0.8571, 0.0, 0.8571, 0.2, 0.8393, 0.2, 0.8393, 0.2, 0.8571, 0.2, 0.8571, 0.4, 0.8393, 0.4, 0.8393, 0.4, 0.8571, 0.4, 0.8571, 0.6, 0.8393, 0.6, 0.8571, 0.6, 0.875, 0.6, 0.875, 0.8, 0.8571, 0.8, 0.8571, 0.8, 0.875, 0.8, 0.875, 1.0, 0.8571, 1.0, 0.8571, 0.0, 0.875, 0.0, 0.875, 0.2, 0.8571, 0.2, 0.8571, 0.2, 0.875, 0.2, 0.875, 0.4, 0.8571, 0.4, 0.8571, 0.4, 0.875, 0.4, 0.875, 0.6, 0.8571, 0.6, 0.875, 0.6, 0.8929, 0.6, 0.8929, 0.8, 0.875, 0.8, 0.875, 0.8, 0.8929, 0.8, 0.8929, 1.0, 0.875, 1.0, 0.875, 0.0, 0.8929, 0.0, 0.8929, 0.2, 0.875, 0.2, 0.875, 0.2, 0.8929, 0.2, 0.8929, 0.4, 0.875, 0.4, 0.875, 0.4, 0.8929, 0.4, 0.8929, 0.6, 0.875, 0.6, 0.8929, 0.6, 0.9107, 0.6, 0.9107, 0.8, 0.8929, 0.8, 0.8929, 0.8, 0.9107, 0.8, 0.9107, 1.0, 0.8929, 1.0, 0.8929, 0.0, 0.9107, 0.0, 0.9107, 0.2, 0.8929, 0.2, 0.8929, 0.2, 0.9107, 0.2, 0.9107, 0.4, 0.8929, 0.4, 0.8929, 0.4, 0.9107, 0.4, 0.9107, 0.6, 0.8929, 0.6, 0.9107, 0.6, 0.9286, 0.6, 0.9286, 0.8, 0.9107, 0.8, 0.9107, 0.8, 0.9286, 0.8, 0.9286, 1.0, 0.9107, 1.0, 0.9107, 0.0, 0.9286, 0.0, 0.9286, 0.2, 0.9107, 0.2, 0.9107, 0.2, 0.9286, 0.2, 0.9286, 0.4, 0.9107, 0.4, 0.9107, 0.4, 0.9286, 0.4, 0.9286, 0.6, 0.9107, 0.6, 0.9286, 0.6, 0.9464, 0.6, 0.9464, 0.8, 0.9286, 0.8, 0.9286, 0.8, 0.9464, 0.8, 0.9464, 1.0, 0.9286, 1.0, 0.9286, 0.0, 0.9464, 0.0, 0.9464, 0.2, 0.9286, 0.2, 0.9286, 0.2, 0.9464, 0.2, 0.9464, 0.4, 0.9286, 0.4, 0.9286, 0.4, 0.9464, 0.4, 0.9464, 0.6, 0.9286, 0.6, 0.9464, 0.6, 0.9643, 0.6, 0.9643, 0.8, 0.9464, 0.8, 0.9464, 0.8, 0.9643, 0.8, 0.9643, 1.0, 0.9464, 1.0, 0.9464, 0.0, 0.9643, 0.0, 0.9643, 0.2, 0.9464, 0.2, 0.9464, 0.2, 0.9643, 0.2, 0.9643, 0.4, 0.9464, 0.4, 0.9464, 0.4, 0.9643, 0.4, 0.9643, 0.6, 0.9464, 0.6, 0.9643, 0.6, 0.9821, 0.6, 0.9821, 0.8, 0.9643, 0.8, 0.9643, 0.8, 0.9821, 0.8, 0.9821, 1.0, 0.9643, 1.0, 0.9643, 0.0, 0.9821, 0.0, 0.9821, 0.2, 0.9643, 0.2, 0.9643, 0.2, 0.9821, 0.2, 0.9821, 0.4, 0.9643, 0.4, 0.9643, 0.4, 0.9821, 0.4, 0.9821, 0.6, 0.9643, 0.6, 0.9821, 0.6, 1.0, 0.6, 1.0, 0.8, 0.9821, 0.8, 0.9821, 0.8, 1.0, 0.8, 1.0, 1.0, 0.9821, 1.0, 0.9821, 0.0, 1.0, 0.0, 1.0, 0.2, 0.9821, 0.2, 0.9821, 0.2, 1.0, 0.2, 1.0, 0.4, 0.9821, 0.4, 0.9821, 0.4, 1.0, 0.4, 1.0, 0.6, 0.9821, 0.6, 1.332e-15, 0.6, 0.01786, 0.6, 0.01786, 0.8, 1.332e-15, 0.8, 1.332e-15, 0.8, 0.01786, 0.8, 0.01786, 1.0, 1.332e-15, 1.0, 1.332e-15, 0.0, 0.01786, 0.0, 0.01786, 0.2, 1.332e-15, 0.2, 1.332e-15, 0.2, 0.01786, 0.2, 0.01786, 0.4, 1.332e-15, 0.4, 1.332e-15, 0.4, 0.01786, 0.4, 0.01786, 0.6, 1.332e-15, 0.6, 0.01786, 0.6, 0.03571, 0.6, 0.03571, 0.8, 0.01786, 0.8, 0.01786, 0.8, 0.03571, 0.8, 0.03571, 1.0, 0.01786, 1.0, 0.01786, 0.0, 0.03571, 0.0, 0.03571, 0.2, 0.01786, 0.2, 0.01786, 0.2, 0.03571, 0.2, 0.03571, 0.4, 0.01786, 0.4, 0.01786, 0.4, 0.03571, 0.4, 0.03571, 0.6, 0.01786, 0.6, 0.03571, 0.6, 0.05357, 0.6, 0.05357, 0.8, 0.03571, 0.8, 0.03571, 0.8, 0.05357, 0.8, 0.05357, 1.0, 0.03571, 1.0, 0.03571, 0.0, 0.05357, 0.0, 0.05357, 0.2, 0.03571, 0.2, 0.03571, 0.2, 0.05357, 0.2, 0.05357, 0.4, 0.03571, 0.4, 0.03571, 0.4, 0.05357, 0.4, 0.05357, 0.6, 0.03571, 0.6, 0.05357, 0.6, 0.07143, 0.6, 0.07143, 0.8, 0.05357, 0.8, 0.05357, 0.8, 0.07143, 0.8, 0.07143, 1.0, 0.05357, 1.0, 0.05357, 0.0, 0.07143, 0.0, 0.07143, 0.2, 0.05357, 0.2, 0.05357, 0.2, 0.07143, 0.2, 0.07143, 0.4, 0.05357, 0.4, 0.05357, 0.4, 0.07143, 0.4, 0.07143, 0.6, 0.05357, 0.6, 0.07143, 0.6, 0.08929, 0.6, 0.08929, 0.8, 0.07143, 0.8, 0.07143, 0.8, 0.08929, 0.8, 0.08929, 1.0, 0.07143, 1.0, 0.07143, 0.0, 0.08929, 0.0, 0.08929, 0.2, 0.07143, 0.2, 0.07143, 0.2, 0.08929, 0.2, 0.08929, 0.4, 0.07143, 0.4, 0.07143, 0.4, 0.08929, 0.4, 0.08929, 0.6, 0.07143, 0.6, 0.08929, 0.6, 0.1071, 0.6, 0.1071, 0.8, 0.08929, 0.8, 0.08929, 0.8, 0.1071, 0.8, 0.1071, 1.0, 0.08929, 1.0, 0.08929, 0.0, 0.1071, 0.0, 0.1071, 0.2, 0.08929, 0.2, 0.08929, 0.2, 0.1071, 0.2, 0.1071, 0.4, 0.08929, 0.4, 0.08929, 0.4, 0.1071, 0.4, 0.1071, 0.6, 0.08929, 0.6, 0.1071, 0.6, 0.125, 0.6, 0.125, 0.8, 0.1071, 0.8, 0.1071, 0.8, 0.125, 0.8, 0.125, 1.0, 0.1071, 1.0, 0.1071, 0.0, 0.125, 0.0, 0.125, 0.2, 0.1071, 0.2, 0.1071, 0.2, 0.125, 0.2, 0.125, 0.4, 0.1071, 0.4, 0.1071, 0.4, 0.125, 0.4, 0.125, 0.6, 0.1071, 0.6, 0.125, 0.6, 0.1429, 0.6, 0.1429, 0.8, 0.125, 0.8, 0.125, 0.8, 0.1429, 0.8, 0.1429, 1.0, 0.125, 1.0, 0.125, 0.0, 0.1429, 0.0, 0.1429, 0.2, 0.125, 0.2, 0.125, 0.2, 0.1429, 0.2, 0.1429, 0.4, 0.125, 0.4, 0.125, 0.4, 0.1429, 0.4, 0.1429, 0.6, 0.125, 0.6, 0.1429, 0.6, 0.1607, 0.6, 0.1607, 0.8, 0.1429, 0.8, 0.1429, 0.8, 0.1607, 0.8, 0.1607, 1.0, 0.1429, 1.0, 0.1429, 0.0, 0.1607, 0.0, 0.1607, 0.2, 0.1429, 0.2, 0.1429, 0.2, 0.1607, 0.2, 0.1607, 0.4, 0.1429, 0.4, 0.1429, 0.4, 0.1607, 0.4, 0.1607, 0.6, 0.1429, 0.6, 0.1607, 0.6, 0.1786, 0.6, 0.1786, 0.8, 0.1607, 0.8, 0.1607, 0.8, 0.1786, 0.8, 0.1786, 1.0, 0.1607, 1.0, 0.1607, 0.0, 0.1786, 0.0, 0.1786, 0.2, 0.1607, 0.2, 0.1607, 0.2, 0.1786, 0.2, 0.1786, 0.4, 0.1607, 0.4, 0.1607, 0.4, 0.1786, 0.4, 0.1786, 0.6, 0.1607, 0.6, 0.1786, 0.6, 0.1964, 0.6, 0.1964, 0.8, 0.1786, 0.8, 0.1786, 0.8, 0.1964, 0.8, 0.1964, 1.0, 0.1786, 1.0, 0.1786, 0.0, 0.1964, 0.0, 0.1964, 0.2, 0.1786, 0.2, 0.1786, 0.2, 0.1964, 0.2, 0.1964, 0.4, 0.1786, 0.4, 0.1786, 0.4, 0.1964, 0.4, 0.1964, 0.6, 0.1786, 0.6, 0.1964, 0.6, 0.2143, 0.6, 0.2143, 0.8, 0.1964, 0.8, 0.1964, 0.8, 0.2143, 0.8, 0.2143, 1.0, 0.1964, 1.0, 0.1964, 0.0, 0.2143, 0.0, 0.2143, 0.2, 0.1964, 0.2, 0.1964, 0.2, 0.2143, 0.2, 0.2143, 0.4, 0.1964, 0.4, 0.1964, 0.4, 0.2143, 0.4, 0.2143, 0.6, 0.1964, 0.6, 0.2143, 0.6, 0.2321, 0.6, 0.2321, 0.8, 0.2143, 0.8, 0.2143, 0.8, 0.2321, 0.8, 0.2321, 1.0, 0.2143, 1.0, 0.2143, 0.0, 0.2321, 0.0, 0.2321, 0.2, 0.2143, 0.2, 0.2143, 0.2, 0.2321, 0.2, 0.2321, 0.4, 0.2143, 0.4, 0.2143, 0.4, 0.2321, 0.4, 0.2321, 0.6, 0.2143, 0.6, 0.2321, 0.6, 0.25, 0.6, 0.25, 0.8, 0.2321, 0.8, 0.2321, 0.8, 0.25, 0.8, 0.25, 1.0, 0.2321, 1.0, 0.2321, 0.0, 0.25, 0.0, 0.25, 0.2, 0.2321, 0.2, 0.2321, 0.2, 0.25, 0.2, 0.25, 0.4, 0.2321, 0.4, 0.2321, 0.4, 0.25, 0.4, 0.25, 0.6, 0.2321, 0.6, 0.25, 0.6, 0.2679, 0.6, 0.2679, 0.8, 0.25, 0.8, 0.25, 0.8, 0.2679, 0.8, 0.2679, 1.0, 0.25, 1.0, 0.25, 0.0, 0.2679, 0.0, 0.2679, 0.2, 0.25, 0.2, 0.25, 0.2, 0.2679, 0.2, 0.2679, 0.4, 0.25, 0.4, 0.25, 0.4, 0.2679, 0.4, 0.2679, 0.6, 0.25, 0.6, 0.2679, 0.6, 0.2857, 0.6, 0.2857, 0.8, 0.2679, 0.8, 0.2679, 0.8, 0.2857, 0.8, 0.2857, 1.0, 0.2679, 1.0, 0.2679, 0.0, 0.2857, 0.0, 0.2857, 0.2, 0.2679, 0.2, 0.2679, 0.2, 0.2857, 0.2, 0.2857, 0.4, 0.2679, 0.4, 0.2679, 0.4, 0.2857, 0.4, 0.2857, 0.6, 0.2679, 0.6, 0.2857, 0.6, 0.3036, 0.6, 0.3036, 0.8, 0.2857, 0.8, 0.2857, 0.8, 0.3036, 0.8, 0.3036, 1.0, 0.2857, 1.0, 0.2857, 0.0, 0.3036, 0.0, 0.3036, 0.2, 0.2857, 0.2, 0.2857, 0.2, 0.3036, 0.2, 0.3036, 0.4, 0.2857, 0.4, 0.2857, 0.4, 0.3036, 0.4, 0.3036, 0.6, 0.2857, 0.6, 0.3036, 0.6, 0.3214, 0.6, 0.3214, 0.8, 0.3036, 0.8, 0.3036, 0.8, 0.3214, 0.8, 0.3214, 1.0, 0.3036, 1.0, 0.3036, 0.0, 0.3214, 0.0, 0.3214, 0.2, 0.3036, 0.2, 0.3036, 0.2, 0.3214, 0.2, 0.3214, 0.4, 0.3036, 0.4, 0.3036, 0.4, 0.3214, 0.4, 0.3214, 0.6, 0.3036, 0.6, 0.3214, 0.6, 0.3393, 0.6, 0.3393, 0.8, 0.3214, 0.8, 0.3214, 0.8, 0.3393, 0.8, 0.3393, 1.0, 0.3214, 1.0, 0.3214, 0.0, 0.3393, 0.0, 0.3393, 0.2, 0.3214, 0.2, 0.3214, 0.2, 0.3393, 0.2, 0.3393, 0.4, 0.3214, 0.4, 0.3214, 0.4, 0.3393, 0.4, 0.3393, 0.6, 0.3214, 0.6, 0.3393, 0.6, 0.3571, 0.6, 0.3571, 0.8, 0.3393, 0.8, 0.3393, 0.8, 0.3571, 0.8, 0.3571, 1.0, 0.3393, 1.0, 0.3393, 0.0, 0.3571, 0.0, 0.3571, 0.2, 0.3393, 0.2, 0.3393, 0.2, 0.3571, 0.2, 0.3571, 0.4, 0.3393, 0.4, 0.3393, 0.4, 0.3571, 0.4, 0.3571, 0.6, 0.3393, 0.6, 0.3571, 0.6, 0.375, 0.6, 0.375, 0.8, 0.3571, 0.8, 0.3571, 0.8, 0.375, 0.8, 0.375, 1.0, 0.3571, 1.0, 0.3571, 0.0, 0.375, 0.0, 0.375, 0.2, 0.3571, 0.2, 0.3571, 0.2, 0.375, 0.2, 0.375, 0.4, 0.3571, 0.4, 0.3571, 0.4, 0.375, 0.4, 0.375, 0.6, 0.3571, 0.6, 0.375, 0.6, 0.3929, 0.6, 0.3929, 0.8, 0.375, 0.8, 0.375, 0.8, 0.3929, 0.8, 0.3929, 1.0, 0.375, 1.0, 0.375, 0.0, 0.3929, 0.0, 0.3929, 0.2, 0.375, 0.2, 0.375, 0.2, 0.3929, 0.2, 0.3929, 0.4, 0.375, 0.4, 0.375, 0.4, 0.3929, 0.4, 0.3929, 0.6, 0.375, 0.6, 0.3929, 0.6, 0.4107, 0.6, 0.4107, 0.8, 0.3929, 0.8, 0.3929, 0.8, 0.4107, 0.8, 0.4107, 1.0, 0.3929, 1.0, 0.3929, 0.0, 0.4107, 0.0, 0.4107, 0.2, 0.3929, 0.2, 0.3929, 0.2, 0.4107, 0.2, 0.4107, 0.4, 0.3929, 0.4, 0.3929, 0.4, 0.4107, 0.4, 0.4107, 0.6, 0.3929, 0.6, 0.4107, 0.6, 0.4286, 0.6, 0.4286, 0.8, 0.4107, 0.8, 0.4107, 0.8, 0.4286, 0.8, 0.4286, 1.0, 0.4107, 1.0, 0.4107, 0.0, 0.4286, 0.0, 0.4286, 0.2, 0.4107, 0.2, 0.4107, 0.2, 0.4286, 0.2, 0.4286, 0.4, 0.4107, 0.4, 0.4107, 0.4, 0.4286, 0.4, 0.4286, 0.6, 0.4107, 0.6, 0.4286, 0.6, 0.4464, 0.6, 0.4464, 0.8, 0.4286, 0.8, 0.4286, 0.8, 0.4464, 0.8, 0.4464, 1.0, 0.4286, 1.0, 0.4286, 0.0, 0.4464, 0.0, 0.4464, 0.2, 0.4286, 0.2, 0.4286, 0.2, 0.4464, 0.2, 0.4464, 0.4, 0.4286, 0.4, 0.4286, 0.4, 0.4464, 0.4, 0.4464, 0.6, 0.4286, 0.6, 0.4464, 0.6, 0.4643, 0.6, 0.4643, 0.8, 0.4464, 0.8, 0.4464, 0.8, 0.4643, 0.8, 0.4643, 1.0, 0.4464, 1.0, 0.4464, 0.0, 0.4643, 0.0, 0.4643, 0.2, 0.4464, 0.2, 0.4464, 0.2, 0.4643, 0.2, 0.4643, 0.4, 0.4464, 0.4, 0.4464, 0.4, 0.4643, 0.4, 0.4643, 0.6, 0.4464, 0.6, 0.4643, 0.6, 0.4821, 0.6, 0.4821, 0.8, 0.4643, 0.8, 0.4643, 0.8, 0.4821, 0.8, 0.4821, 1.0, 0.4643, 1.0, 0.4643, 0.0, 0.4821, 0.0, 0.4821, 0.2, 0.4643, 0.2, 0.4643, 0.2, 0.4821, 0.2, 0.4821, 0.4, 0.4643, 0.4, 0.4643, 0.4, 0.4821, 0.4, 0.4821, 0.6, 0.4643, 0.6, 0.4821, 0.6, 0.5, 0.6, 0.5, 0.8, 0.4821, 0.8, 0.4821, 0.8, 0.5, 0.8, 0.5, 1.0, 0.4821, 1.0, 0.4821, 0.0, 0.5, 0.0, 0.5, 0.2, 0.4821, 0.2, 0.4821, 0.2, 0.5, 0.2, 0.5, 0.4, 0.4821, 0.4, 0.4821, 0.4, 0.5, 0.4, 0.5, 0.6, 0.4821, 0.6])
me_torus_003.use_remesh_preserve_volume = False
me_torus_003.use_remesh_preserve_attributes = False
me_torus_003.use_mirror_vertex_groups = False
me_torus_003.update()

# ---- objects
ob_camera = bpy.data.objects.new('Camera', cam_camera)
ob_torus_001 = bpy.data.objects.new('Torus.001', me_torus_001)
ob_torus_002 = bpy.data.objects.new('Torus.002', me_torus_002)
ob_torus_003 = bpy.data.objects.new('Torus.003', me_torus_003)

# ---- transforms, parenting, visibility, modifiers, constraints
ob_camera.location = (7.359, -6.926, 19.15)
ob_camera.rotation_euler = (1.109, 0.0, 0.8149)
ob_camera.scale = (1.0, 2.353, 1.457)
ob_camera.lock_rotations_4d = False
ob_camera.empty_display_type = 'ARROWS'
ob_camera.color = (0.0, 0.0, 0.0, 0.0)
ob_camera.display_type = 'WIRE'
ob_camera.lineart.crease_threshold = 0.0
ob_torus_001.location = (0.0, 0.0, -3.656)
ob_torus_001.scale = (5.332, 5.332, 2.581)
ob_torus_001.lineart.crease_threshold = 0.0
ob_torus_002.location = (0.0, 0.0, -8.043)
ob_torus_002.scale = (5.333, 5.333, 2.581)
ob_torus_002.lineart.crease_threshold = 0.0
ob_torus_003.location = (0.0, 0.0, -11.57)
ob_torus_003.scale = (6.281, 6.281, 2.581)
ob_torus_003.lineart.crease_threshold = 0.0

# ---- collection membership
col_collection.objects.link(ob_camera)
col_collection.objects.link(ob_torus_001)
col_collection.objects.link(ob_torus_002)
col_collection.objects.link(ob_torus_003)

# ---- scene / render settings (as saved in the file)
scene.camera = ob_camera
scene.frame_start = 1; scene.frame_end = 250; scene.frame_set(1)
scene.render.engine = 'BLENDER_EEVEE_NEXT'
scene.cycles.use_denoising = False
scene.cycles.samples = 128
scene.cycles.sampling_pattern = 'TABULATED_SOBOL'
scene.cycles.use_adaptive_sampling = False
scene.cycles.use_light_tree = False
scene.view_settings.view_transform = 'Filmic'
bpy.context.view_layer.update()

# ---- added for rendering (the .blend has no usable light): sun
light_auto_sun = bpy.data.lights.new('AutoSun', 'SUN')
light_auto_sun.energy = 3.0
light_auto_sun.angle = 0.0523599
ob_auto_sun = bpy.data.objects.new('AutoSun', light_auto_sun)
scene.collection.objects.link(ob_auto_sun)
ob_auto_sun.rotation_euler = (0.872665, 0.174533, 0.523599)
bpy.context.view_layer.update()
